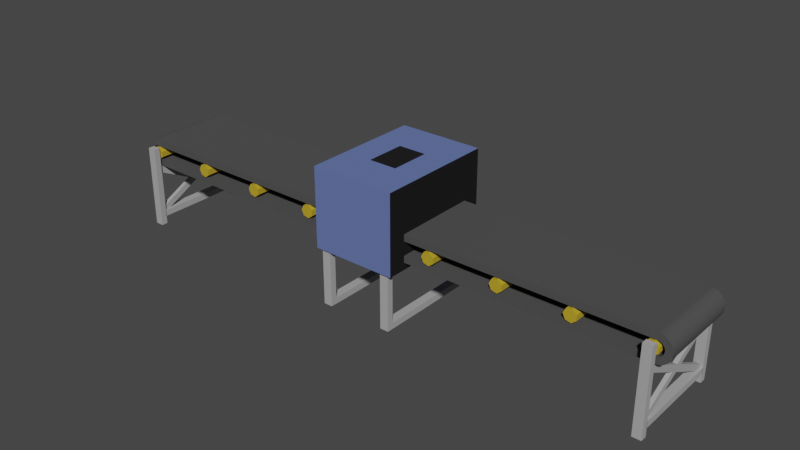 # Source: accuracy1.blend  (saved by Blender 3.0.42; exported with 4.5.12 LTS)
import bpy
from mathutils import Matrix  # noqa: F401  (used for matrix-valued properties, if any)

bpy.ops.wm.read_factory_settings(use_empty=True)
scene = bpy.context.scene
scene.name = 'Scene'

# ---- collections
col_accuracy1 = bpy.data.collections.new('accuracy1'); scene.collection.children.link(col_accuracy1)

# ---- materials (node trees are filled in below, after node groups)
mat_yellow = bpy.data.materials.new('yellow')
mat_yellow.alpha_threshold = 0.0
mat_yellow.use_transparent_shadow = False
mat_yellow.line_color = (0.0, 0.0, 0.0, 1.0)
mat_black = bpy.data.materials.new('black')
mat_black.use_transparent_shadow = False
mat_grey = bpy.data.materials.new('grey')
mat_grey.use_transparent_shadow = False
mat_blue = bpy.data.materials.new('blue')
mat_blue.use_transparent_shadow = False
mat_dark_black = bpy.data.materials.new('dark_black')
mat_dark_black.use_transparent_shadow = False
mat_white = bpy.data.materials.new('white')
mat_white.use_transparent_shadow = False

# ---- material node trees
mat_yellow.use_nodes = True; mat_yellow.node_tree.nodes.clear()
_N = mat_yellow.node_tree.nodes; _L = mat_yellow.node_tree.links
n0 = _N.new('ShaderNodeOutputMaterial'); n0.name = 'Material Output'; n0.location = (300, 300)
n1 = _N.new('ShaderNodeBsdfPrincipled'); n1.name = 'Principled BSDF'; n1.location = (10, 300)
n1.distribution = 'GGX'
n1.subsurface_method = 'RANDOM_WALK_SKIN'
n1.inputs[0].default_value = (0.4969, 0.343, 0.01406, 1.0)
n1.inputs[2].default_value = 0.9
n1.inputs[3].default_value = 1.45
n1.inputs[27].default_value = (0.0, 0.0, 0.0, 1.0)
n1.inputs[28].default_value = 1.0
_L.new(n1.outputs[0], n0.inputs[0])
n0.is_active_output = True
mat_black.use_nodes = True; mat_black.node_tree.nodes.clear()
_N = mat_black.node_tree.nodes; _L = mat_black.node_tree.links
n0 = _N.new('ShaderNodeBsdfPrincipled'); n0.name = 'Principled BSDF'; n0.location = (10, 300)
n0.distribution = 'GGX'
n0.subsurface_method = 'RANDOM_WALK_SKIN'
n0.inputs[0].default_value = (0.06681, 0.06681, 0.06681, 1.0)
n0.inputs[2].default_value = 0.9
n0.inputs[3].default_value = 1.45
n0.inputs[27].default_value = (0.0, 0.0, 0.0, 1.0)
n0.inputs[28].default_value = 1.0
n1 = _N.new('ShaderNodeOutputMaterial'); n1.name = 'Material Output'; n1.location = (300, 300)
_L.new(n0.outputs[0], n1.inputs[0])
n1.is_active_output = True
mat_grey.use_nodes = True; mat_grey.node_tree.nodes.clear()
_N = mat_grey.node_tree.nodes; _L = mat_grey.node_tree.links
n0 = _N.new('ShaderNodeBsdfPrincipled'); n0.name = 'Principled BSDF'; n0.location = (10, 300)
n0.distribution = 'GGX'
n0.subsurface_method = 'RANDOM_WALK_SKIN'
n0.inputs[0].default_value = (0.3931, 0.3931, 0.3931, 1.0)
n0.inputs[2].default_value = 0.9
n0.inputs[3].default_value = 1.45
n0.inputs[27].default_value = (0.0, 0.0, 0.0, 1.0)
n0.inputs[28].default_value = 1.0
n1 = _N.new('ShaderNodeOutputMaterial'); n1.name = 'Material Output'; n1.location = (300, 300)
_L.new(n0.outputs[0], n1.inputs[0])
n1.is_active_output = True
mat_blue.use_nodes = True; mat_blue.node_tree.nodes.clear()
_N = mat_blue.node_tree.nodes; _L = mat_blue.node_tree.links
n0 = _N.new('ShaderNodeBsdfPrincipled'); n0.name = 'Principled BSDF'; n0.location = (10, 300)
n0.distribution = 'GGX'
n0.subsurface_method = 'RANDOM_WALK_SKIN'
n0.inputs[0].default_value = (0.1135, 0.1619, 0.402, 1.0)
n0.inputs[2].default_value = 0.9
n0.inputs[3].default_value = 1.45
n0.inputs[27].default_value = (0.0, 0.0, 0.0, 1.0)
n0.inputs[28].default_value = 1.0
n1 = _N.new('ShaderNodeOutputMaterial'); n1.name = 'Material Output'; n1.location = (300, 300)
_L.new(n0.outputs[0], n1.inputs[0])
n1.is_active_output = True
mat_dark_black.use_nodes = True; mat_dark_black.node_tree.nodes.clear()
_N = mat_dark_black.node_tree.nodes; _L = mat_dark_black.node_tree.links
n0 = _N.new('ShaderNodeBsdfPrincipled'); n0.name = 'Principled BSDF'; n0.location = (10, 300)
n0.distribution = 'GGX'
n0.subsurface_method = 'RANDOM_WALK_SKIN'
n0.inputs[0].default_value = (0.0, 0.0, 0.0, 1.0)
n0.inputs[2].default_value = 0.9
n0.inputs[3].default_value = 1.45
n0.inputs[27].default_value = (0.0, 0.0, 0.0, 1.0)
n0.inputs[28].default_value = 1.0
n1 = _N.new('ShaderNodeOutputMaterial'); n1.name = 'Material Output'; n1.location = (300, 300)
_L.new(n0.outputs[0], n1.inputs[0])
n1.is_active_output = True
mat_white.use_nodes = True; mat_white.node_tree.nodes.clear()
_N = mat_white.node_tree.nodes; _L = mat_white.node_tree.links
n0 = _N.new('ShaderNodeBsdfPrincipled'); n0.name = 'Principled BSDF'; n0.location = (10, 300)
n0.distribution = 'GGX'
n0.subsurface_method = 'RANDOM_WALK_SKIN'
n0.inputs[0].default_value = (0.5705, 0.5705, 0.5705, 1.0)
n0.inputs[2].default_value = 0.9
n0.inputs[3].default_value = 1.45
n0.inputs[27].default_value = (0.0, 0.0, 0.0, 1.0)
n0.inputs[28].default_value = 1.0
n1 = _N.new('ShaderNodeOutputMaterial'); n1.name = 'Material Output'; n1.location = (300, 300)
_L.new(n0.outputs[0], n1.inputs[0])
n1.is_active_output = True

# ---- world
world_world = bpy.data.worlds.new('World'); scene.world = world_world
world_world.use_nodes = True; world_world.node_tree.nodes.clear()
_N = world_world.node_tree.nodes; _L = world_world.node_tree.links
n0 = _N.new('ShaderNodeOutputWorld'); n0.name = 'World Output'; n0.location = (300, 300)
n1 = _N.new('ShaderNodeBackground'); n1.name = 'Background'; n1.location = (10, 300)
n1.inputs[0].default_value = (0.05088, 0.05088, 0.05088, 1.0)
_L.new(n1.outputs[0], n0.inputs[0])
n0.is_active_output = True
world_world.color = (0.05088, 0.05088, 0.05088)
world_world.use_sun_shadow = False
world_world.sun_shadow_jitter_overblur = 0.0

# ---- meshes
me_cylindre_011 = bpy.data.meshes.new('Cylindre.011')
me_cylindre_011.from_pydata([(0.0, 0.09, -0.6), (0.0, 0.09, 0.6), (0.07036, 0.05611, -0.6), (0.07036, 0.05611, 0.6), (0.08774, -0.02003, -0.6), (0.08774, -0.02003, 0.6), (0.03905, -0.08109, -0.6), (0.03905, -0.08109, 0.6), (-0.03905, -0.08109, -0.6), (-0.03905, -0.08109, 0.6), (-0.08774, -0.02003, -0.6), (-0.08774, -0.02003, 0.6), (-0.07036, 0.05611, -0.6), (-0.07036, 0.05611, 0.6)], [], [(0, 1, 3, 2), (2, 3, 5, 4), (4, 5, 7, 6), (6, 7, 9, 8), (8, 9, 11, 10), (3, 1, 13, 11, 9, 7, 5), (10, 11, 13, 12), (12, 13, 1, 0), (0, 2, 4, 6, 8, 10, 12)])
_uv = me_cylindre_011.uv_layers.new(name='CarteUV')
_uv.uv.foreach_set('vector', [1.0, 0.5, 1.0, 1.0, 0.8571, 1.0, 0.8571, 0.5, 0.8571, 0.5, 0.8571, 1.0, 0.7143, 1.0, 0.7143, 0.5, 0.7143, 0.5, 0.7143, 1.0, 0.5714, 1.0, 0.5714, 0.5, 0.5714, 0.5, 0.5714, 1.0, 0.4286, 1.0, 0.4286, 0.5, 0.4286, 0.5, 0.4286, 1.0, 0.2857, 1.0, 0.2857, 0.5, 0.4376, 0.3996, 0.25, 0.49, 0.06236, 0.3996, 0.01602, 0.1966, 0.1459, 0.03377, 0.3541, 0.03377, 0.484, 0.1966, 0.2857, 0.5, 0.2857, 1.0, 0.1429, 1.0, 0.1429, 0.5, 0.1429, 0.5, 0.1429, 1.0, 2.98e-08, 1.0, 2.98e-08, 0.5, 0.75, 0.49, 0.9376, 0.3996, 0.984, 0.1966, 0.8541, 0.03377, 0.6459, 0.03377, 0.516, 0.1966, 0.5624, 0.3996])
me_cylindre_011.materials.append(mat_yellow)
me_cylindre_011.use_remesh_fix_poles = True
me_cylindre_011.use_remesh_preserve_attributes = False
me_cylindre_011.update()
me_cylindre_015 = bpy.data.meshes.new('Cylindre.015')
me_cylindre_015.from_pydata([(-0.9809, 0.1964, -0.6), (-0.9809, 0.1964, 0.6), (-0.9605, 0.1932, -0.6), (-0.9605, 0.1932, 0.6), (-0.9405, 0.1878, -0.6), (-0.9405, 0.1878, 0.6), (-0.9212, 0.1804, -0.6), (-0.9212, 0.1804, 0.6), (-0.9028, 0.171, -0.6), (-0.9028, 0.171, 0.6), (-0.8855, 0.1598, -0.6), (-0.8855, 0.1598, 0.6), (-0.8694, 0.1468, -0.6), (-0.8694, 0.1468, 0.6), (-0.8548, 0.1322, -0.6), (-0.8548, 0.1322, 0.6), (-0.8418, 0.1161, -0.6), (-0.8418, 0.1161, 0.6), (-0.8305, 0.09875, -0.6), (-0.8305, 0.09875, 0.6), (-0.8211, 0.08033, -0.6), (-0.8211, 0.08033, 0.6), (-0.8137, 0.06103, -0.6), (-0.8137, 0.06103, 0.6), (-0.8084, 0.04106, -0.6), (-0.8084, 0.04106, 0.6), (-0.8051, 0.02064, -0.6), (-0.8051, 0.02064, 0.6), (-0.8041, -8.633e-09, -0.6), (-0.8041, -8.633e-09, 0.6), (-0.8051, -0.02064, -0.6), (-0.8051, -0.02064, 0.6), (-0.8084, -0.04106, -0.6), (-0.8084, -0.04106, 0.6), (-0.8137, -0.06103, -0.6), (-0.8137, -0.06103, 0.6), (-0.8211, -0.08033, -0.6), (-0.8211, -0.08033, 0.6), (-0.8305, -0.09875, -0.6), (-0.8305, -0.09875, 0.6), (-0.8418, -0.1161, -0.6), (-0.8418, -0.1161, 0.6), (-0.8548, -0.1322, -0.6), (-0.8548, -0.1322, 0.6), (-0.8694, -0.1468, -0.6), (-0.8694, -0.1468, 0.6), (-0.8855, -0.1598, -0.6), (-0.8855, -0.1598, 0.6), (-0.9028, -0.171, -0.6), (-0.9028, -0.171, 0.6), (-0.9212, -0.1804, -0.6), (-0.9212, -0.1804, 0.6), (-0.9405, -0.1878, -0.6), (-0.9405, -0.1878, 0.6), (-0.9605, -0.1932, -0.6), (-0.9605, -0.1932, 0.6), (-0.9809, -0.1964, -0.6), (-0.9809, -0.1964, 0.6), (-0.904, 0.02074, -0.6), (-0.904, 0.02074, 0.6), (-0.9911, -0.09919, -0.6), (-0.9911, -0.09919, 0.6), (-0.9024, 0.01043, -0.6), (-0.9024, 0.01043, 0.6), (-0.9018, -4.36e-09, -0.6), (-0.9018, -4.36e-09, 0.6), (-0.9024, -0.01043, -0.6), (-0.9024, -0.01043, 0.6), (-0.9911, 0.09919, 0.6), (-0.9707, 0.09486, 0.6), (-0.9517, 0.08638, 0.6), (-0.961, 0.09112, 0.6), (-0.904, -0.02074, -0.6), (-0.904, -0.02074, 0.6), (-0.9808, 0.09756, 0.6), (-0.9067, -0.03082, -0.6), (-0.9067, -0.03082, 0.6), (-0.9104, -0.04057, -0.6), (-0.9104, -0.04057, 0.6), (-0.9152, -0.04987, -0.6), (-0.9152, -0.04987, 0.6), (-0.9209, -0.05863, -0.6), (-0.9209, -0.05863, 0.6), (-0.9274, -0.06674, -0.6), (-0.9274, -0.06674, 0.6), (-0.9707, -0.09486, 0.6), (-0.9808, -0.09756, 0.6), (-0.9429, -0.08069, 0.6), (-0.9517, -0.08638, 0.6), (-0.961, -0.09112, 0.6), (-0.9274, 0.06674, 0.6), (-0.9348, 0.07412, 0.6), (-0.9152, 0.04987, 0.6), (-0.9209, 0.05863, 0.6), (-0.9067, 0.03082, 0.6), (-0.9348, -0.07412, -0.6), (-0.9348, -0.07412, 0.6), (-0.9104, 0.04057, 0.6), (-0.9429, -0.08069, -0.6), (-0.9429, 0.08069, 0.6), (-0.9517, -0.08638, -0.6), (-0.961, -0.09112, -0.6), (-0.9707, -0.09486, -0.6), (-0.9911, 0.09919, -0.6), (-0.961, 0.09112, -0.6), (-0.9707, 0.09486, -0.6), (-0.9429, 0.08069, -0.6), (-0.9348, 0.07412, -0.6), (-0.9517, 0.08638, -0.6), (-0.9808, 0.09756, -0.6), (-0.9209, 0.05863, -0.6), (-0.9104, 0.04057, -0.6), (-0.9152, 0.04987, -0.6), (-0.9808, -0.09756, -0.6), (-0.9067, 0.03082, -0.6), (-0.9274, 0.06674, -0.6), (-0.9926, 0.197, -0.6), (-0.9927, 0.09928, -0.6), (-0.9926, 0.197, 0.6), (-0.9931, -0.1971, -0.6), (-0.993, -0.09929, -0.6), (-0.9931, -0.1971, 0.6), (-0.993, -0.09929, 0.6), (-0.9927, 0.09928, 0.6), (-0.9924, 0.1016, 0.6013), (-0.9924, 0.1975, 0.6013), (-0.9924, 0.1016, -0.6013), (-0.9924, 0.1975, -0.6013), (-9.076, 0.1016, -0.6013), (-9.076, 0.1975, -0.6013), (-9.076, 0.1016, 0.6013), (-9.076, 0.1975, 0.6013), (-4.42, 0.1975, -0.6013), (-5.642, 0.1975, -0.6013), (-5.642, 0.1016, -0.6013), (-4.42, 0.1016, -0.6013), (-5.642, 0.1016, 0.6013), (-4.42, 0.1016, 0.6013), (-5.642, 0.1975, 0.6013), (-4.42, 0.1975, 0.6013), (-0.9924, -0.1961, 0.6013), (-0.9924, -0.1003, 0.6013), (-0.9924, -0.1961, -0.6013), (-0.9924, -0.1003, -0.6013), (-9.076, -0.1961, -0.6013), (-9.076, -0.1003, -0.6013), (-9.076, -0.1961, 0.6013), (-9.076, -0.1003, 0.6013), (-4.42, -0.1003, -0.6013), (-5.642, -0.1003, -0.6013), (-5.642, -0.1961, -0.6013), (-4.42, -0.1961, -0.6013), (-4.42, -0.1961, 0.6013), (-5.642, -0.1961, 0.6013), (-5.642, -0.1003, 0.6013), (-4.42, -0.1003, 0.6013), (-2.017, 0.09211, -0.6239), (-2.017, 0.09211, 0.6239), (-1.954, 0.0395, -0.6239), (-1.954, 0.0395, 0.6239), (-1.955, -0.04286, -0.6239), (-1.955, -0.04286, 0.6239), (-2.021, -0.09295, -0.6239), (-2.021, -0.09295, 0.6239), (-2.101, -0.07304, -0.6239), (-2.101, -0.07304, 0.6239), (-2.135, 0.001867, -0.6239), (-2.135, 0.001867, 0.6239), (-2.098, 0.07537, -0.6239), (-2.098, 0.07537, 0.6239), (-3.017, 0.09211, -0.6239), (-3.017, 0.09211, 0.6239), (-2.954, 0.0395, -0.6239), (-2.954, 0.0395, 0.6239), (-2.955, -0.04286, -0.6239), (-2.955, -0.04286, 0.6239), (-3.021, -0.09295, -0.6239), (-3.021, -0.09295, 0.6239), (-3.101, -0.07304, -0.6239), (-3.101, -0.07304, 0.6239), (-3.135, 0.001867, -0.6239), (-3.135, 0.001867, 0.6239), (-3.098, 0.07537, -0.6239), (-3.098, 0.07537, 0.6239), (-4.017, 0.09211, -0.6239), (-4.017, 0.09211, 0.6239), (-3.954, 0.0395, -0.6239), (-3.954, 0.0395, 0.6239), (-3.955, -0.04286, -0.6239), (-3.955, -0.04286, 0.6239), (-4.021, -0.09295, -0.6239), (-4.021, -0.09295, 0.6239), (-4.101, -0.07304, -0.6239), (-4.101, -0.07304, 0.6239), (-4.135, 0.001867, -0.6239), (-4.135, 0.001867, 0.6239), (-4.098, 0.07537, -0.6239), (-4.098, 0.07537, 0.6239), (-6.017, 0.09211, -0.6239), (-6.017, 0.09211, 0.6239), (-5.954, 0.0395, -0.6239), (-5.954, 0.0395, 0.6239), (-5.955, -0.04286, -0.6239), (-5.955, -0.04286, 0.6239), (-6.021, -0.09295, -0.6239), (-6.021, -0.09295, 0.6239), (-6.101, -0.07304, -0.6239), (-6.101, -0.07304, 0.6239), (-6.135, 0.001867, -0.6239), (-6.135, 0.001867, 0.6239), (-6.098, 0.07537, -0.6239), (-6.098, 0.07537, 0.6239), (-8.017, 0.09211, -0.6239), (-8.017, 0.09211, 0.6239), (-7.954, 0.0395, -0.6239), (-7.954, 0.0395, 0.6239), (-7.955, -0.04286, -0.6239), (-7.955, -0.04286, 0.6239), (-8.021, -0.09295, -0.6239), (-8.021, -0.09295, 0.6239), (-8.101, -0.07304, -0.6239), (-8.101, -0.07304, 0.6239), (-8.135, 0.001867, -0.6239), (-8.135, 0.001867, 0.6239), (-8.098, 0.07537, -0.6239), (-8.098, 0.07537, 0.6239), (-9.014, 0.09211, -0.6239), (-9.014, 0.09211, 0.6239), (-8.95, 0.0395, -0.6239), (-8.95, 0.0395, 0.6239), (-8.952, -0.04286, -0.6239), (-8.952, -0.04286, 0.6239), (-9.017, -0.09295, -0.6239), (-9.017, -0.09295, 0.6239), (-9.097, -0.07304, -0.6239), (-9.097, -0.07304, 0.6239), (-9.131, 0.001867, -0.6239), (-9.131, 0.001867, 0.6239), (-9.094, 0.07537, -0.6239), (-9.094, 0.07537, 0.6239), (-9.087, -0.1964, -0.6), (-9.087, -0.1964, 0.6), (-9.107, -0.1932, -0.6), (-9.107, -0.1932, 0.6), (-9.127, -0.1878, -0.6), (-9.127, -0.1878, 0.6), (-9.147, -0.1804, -0.6), (-9.147, -0.1804, 0.6), (-9.165, -0.171, -0.6), (-9.165, -0.171, 0.6), (-9.182, -0.1598, -0.6), (-9.182, -0.1598, 0.6), (-9.198, -0.1468, -0.6), (-9.198, -0.1468, 0.6), (-9.213, -0.1322, -0.6), (-9.213, -0.1322, 0.6), (-9.226, -0.1161, -0.6), (-9.226, -0.1161, 0.6), (-9.237, -0.09875, -0.6), (-9.237, -0.09875, 0.6), (-9.247, -0.08033, -0.6), (-9.247, -0.08033, 0.6), (-9.254, -0.06103, -0.6), (-9.254, -0.06103, 0.6), (-9.26, -0.04106, -0.6), (-9.26, -0.04106, 0.6), (-9.263, -0.02064, -0.6), (-9.263, -0.02064, 0.6), (-9.264, 1.978e-08, -0.6), (-9.264, 1.262e-07, 0.6), (-9.263, 0.02064, -0.6), (-9.263, 0.02064, 0.6), (-9.26, 0.04106, -0.6), (-9.26, 0.04106, 0.6), (-9.254, 0.06103, -0.6), (-9.254, 0.06103, 0.6), (-9.247, 0.08033, -0.6), (-9.247, 0.08033, 0.6), (-9.237, 0.09875, -0.6), (-9.237, 0.09875, 0.6), (-9.226, 0.1161, -0.6), (-9.226, 0.1161, 0.6), (-9.213, 0.1322, -0.6), (-9.213, 0.1322, 0.6), (-9.198, 0.1468, -0.6), (-9.198, 0.1468, 0.6), (-9.182, 0.1598, -0.6), (-9.182, 0.1598, 0.6), (-9.165, 0.171, -0.6), (-9.165, 0.171, 0.6), (-9.147, 0.1804, -0.6), (-9.147, 0.1804, 0.6), (-9.127, 0.1878, -0.6), (-9.127, 0.1878, 0.6), (-9.107, 0.1932, -0.6), (-9.107, 0.1932, 0.6), (-9.087, 0.1964, -0.6), (-9.087, 0.1964, 0.6), (-9.164, -0.02074, -0.6), (-9.164, -0.02074, 0.6), (-9.077, 0.09919, -0.6), (-9.077, 0.09919, 0.6), (-9.166, -0.01043, -0.6), (-9.166, -0.01043, 0.6), (-9.166, -1.635e-08, -0.6), (-9.166, 9.006e-08, 0.6), (-9.166, 0.01043, -0.6), (-9.166, 0.01043, 0.6), (-9.077, -0.09919, 0.6), (-9.097, -0.09486, 0.6), (-9.116, -0.08638, 0.6), (-9.107, -0.09112, 0.6), (-9.164, 0.02074, -0.6), (-9.164, 0.02074, 0.6), (-9.087, -0.09756, 0.6), (-9.161, 0.03082, -0.6), (-9.161, 0.03082, 0.6), (-9.157, 0.04057, -0.6), (-9.157, 0.04057, 0.6), (-9.153, 0.04987, -0.6), (-9.153, 0.04987, 0.6), (-9.147, 0.05863, -0.6), (-9.147, 0.05863, 0.6), (-9.14, 0.06674, -0.6), (-9.14, 0.06674, 0.6), (-9.097, 0.09486, 0.6), (-9.087, 0.09756, 0.6), (-9.125, 0.08069, 0.6), (-9.116, 0.08638, 0.6), (-9.107, 0.09112, 0.6), (-9.14, -0.06674, 0.6), (-9.133, -0.07412, 0.6), (-9.153, -0.04987, 0.6), (-9.147, -0.05863, 0.6), (-9.161, -0.03082, 0.6), (-9.133, 0.07412, -0.6), (-9.133, 0.07412, 0.6), (-9.157, -0.04057, 0.6), (-9.125, 0.08069, -0.6), (-9.125, -0.08069, 0.6), (-9.116, 0.08638, -0.6), (-9.107, 0.09112, -0.6), (-9.097, 0.09486, -0.6), (-9.077, -0.09919, -0.6), (-9.107, -0.09112, -0.6), (-9.097, -0.09486, -0.6), (-9.125, -0.08069, -0.6), (-9.133, -0.07412, -0.6), (-9.116, -0.08638, -0.6), (-9.087, -0.09756, -0.6), (-9.147, -0.05863, -0.6), (-9.157, -0.04057, -0.6), (-9.153, -0.04987, -0.6), (-9.087, 0.09756, -0.6), (-9.161, -0.03082, -0.6), (-9.14, -0.06674, -0.6), (-9.075, -0.197, -0.6), (-9.075, -0.09928, -0.6), (-9.075, -0.197, 0.6), (-9.075, 0.1971, -0.6), (-9.075, 0.09929, -0.6), (-9.075, 0.1971, 0.6), (-9.075, 0.09929, 0.6), (-9.075, -0.09928, 0.6), (-1.202, 0.1975, -0.6013), (-1.202, 0.1016, -0.6013), (-1.202, 0.1975, 0.6013), (-1.202, 0.1016, 0.6013), (-1.201, -0.1003, -0.6013), (-1.201, -0.1961, -0.6013), (-1.201, -0.1003, 0.6013), (-1.201, -0.1961, 0.6013), (-1.202, 0.1975, -0.6013), (-1.202, 0.1016, -0.6013), (-1.202, 0.1975, 0.6013), (-1.202, 0.1016, 0.6013), (-1.202, -0.1003, -0.6013), (-1.202, -0.1961, -0.6013), (-1.202, -0.1003, 0.6013), (-1.202, -0.1961, 0.6013), (-1.019, 0.09211, -0.6239), (-1.019, 0.09211, 0.6239), (-0.9554, 0.0395, -0.6239), (-0.9554, 0.0395, 0.6239), (-0.957, -0.04286, -0.6239), (-0.957, -0.04286, 0.6239), (-1.022, -0.09295, -0.6239), (-1.022, -0.09295, 0.6239), (-1.102, -0.07304, -0.6239), (-1.102, -0.07304, 0.6239), (-1.137, 0.001867, -0.6239), (-1.137, 0.001867, 0.6239), (-1.099, 0.07537, -0.6239), (-1.099, 0.07537, 0.6239), (-8.2, 0.1975, -0.6013), (-8.2, 0.1016, -0.6013), (-8.2, 0.1975, 0.6013), (-8.2, 0.1016, 0.6013), (-8.2, -0.1003, -0.6013), (-8.2, -0.1961, -0.6013), (-8.2, -0.1961, 0.6013), (-8.2, -0.1003, 0.6013), (-8.2, 0.1975, -0.6013), (-8.2, 0.1016, -0.6013), (-8.2, 0.1975, 0.6013), (-8.2, 0.1016, 0.6013), (-8.199, -0.1003, -0.6013), (-8.199, -0.1961, -0.6013), (-8.199, -0.1961, 0.6013), (-8.199, -0.1003, 0.6013)], [], [(116, 118, 1, 0), (0, 1, 3, 2), (2, 3, 5, 4), (4, 5, 7, 6), (6, 7, 9, 8), (8, 9, 11, 10), (10, 11, 13, 12), (12, 13, 15, 14), (14, 15, 17, 16), (16, 17, 19, 18), (18, 19, 21, 20), (20, 21, 23, 22), (22, 23, 25, 24), (24, 25, 27, 26), (26, 27, 29, 28), (28, 29, 31, 30), (30, 31, 33, 32), (32, 33, 35, 34), (34, 35, 37, 36), (36, 37, 39, 38), (38, 39, 41, 40), (40, 41, 43, 42), (42, 43, 45, 44), (44, 45, 47, 46), (46, 47, 49, 48), (48, 49, 51, 50), (50, 51, 53, 52), (52, 53, 55, 54), (54, 55, 57, 56), (117, 123, 118, 116), (117, 116, 0, 2, 4, 6, 8, 10, 12, 14, 16, 18, 20, 22, 24, 26, 28, 30, 32, 34, 36, 38, 40, 42, 44, 95, 83, 81, 79, 77, 75, 72, 66, 64, 62, 58, 114, 111, 112, 110, 115, 107, 106, 108, 104, 105, 109, 103), (109, 74, 68, 103), (105, 69, 74, 109), (104, 71, 69, 105), (108, 70, 71, 104), (106, 99, 70, 108), (107, 91, 99, 106), (115, 90, 91, 107), (93, 90, 115, 110), (92, 93, 110, 112), (97, 92, 112, 111), (94, 97, 111, 114), (58, 59, 94, 114), (63, 59, 58, 62), (65, 63, 62, 64), (67, 65, 64, 66), (73, 67, 66, 72), (76, 73, 72, 75), (78, 76, 75, 77), (80, 78, 77, 79), (82, 80, 79, 81), (84, 82, 81, 83), (96, 84, 83, 95), (87, 96, 95, 98), (88, 87, 98, 100), (89, 88, 100, 101), (85, 89, 101, 102), (86, 85, 102, 113), (113, 60, 61, 86), (122, 61, 60, 120), (56, 57, 121, 119), (95, 44, 46, 48, 50, 52, 54, 56, 119, 120, 60, 113, 102, 101, 100, 98), (118, 123, 68, 74, 69, 71, 70, 99, 91, 90, 93, 92, 97, 94, 59, 63, 65, 67, 73, 76, 78, 80, 82, 84, 96, 87, 88, 89, 85, 86, 61, 122, 121, 57, 55, 53, 51, 49, 47, 45, 43, 41, 39, 37, 35, 33, 31, 29, 27, 25, 23, 21, 19, 17, 15, 13, 11, 9, 7, 5, 3, 1), (103, 68, 123, 117), (119, 121, 122, 120), (364, 365, 135, 132), (395, 394, 133, 134), (126, 127, 125, 124), (373, 126, 124, 375), (405, 130, 128, 403), (396, 397, 136, 138), (367, 366, 139, 137), (394, 396, 138, 133), (374, 125, 127, 372), (130, 131, 129, 128), (138, 136, 134, 133), (135, 137, 139, 132), (368, 369, 151, 148), (399, 398, 149, 150), (142, 143, 141, 140), (377, 142, 140, 379), (400, 399, 150, 153), (409, 147, 146, 408), (371, 370, 155, 152), (406, 145, 147, 409), (378, 141, 143, 376), (146, 147, 145, 144), (154, 153, 150, 149), (148, 151, 152, 155), (156, 157, 159, 158), (158, 159, 161, 160), (160, 161, 163, 162), (162, 163, 165, 164), (164, 165, 167, 166), (159, 157, 169, 167, 165, 163, 161), (166, 167, 169, 168), (168, 169, 157, 156), (156, 158, 160, 162, 164, 166, 168), (170, 171, 173, 172), (172, 173, 175, 174), (174, 175, 177, 176), (176, 177, 179, 178), (178, 179, 181, 180), (173, 171, 183, 181, 179, 177, 175), (180, 181, 183, 182), (182, 183, 171, 170), (170, 172, 174, 176, 178, 180, 182), (184, 185, 187, 186), (186, 187, 189, 188), (188, 189, 191, 190), (190, 191, 193, 192), (192, 193, 195, 194), (187, 185, 197, 195, 193, 191, 189), (194, 195, 197, 196), (196, 197, 185, 184), (184, 186, 188, 190, 192, 194, 196), (198, 199, 201, 200), (200, 201, 203, 202), (202, 203, 205, 204), (204, 205, 207, 206), (206, 207, 209, 208), (201, 199, 211, 209, 207, 205, 203), (208, 209, 211, 210), (210, 211, 199, 198), (198, 200, 202, 204, 206, 208, 210), (212, 213, 215, 214), (214, 215, 217, 216), (216, 217, 219, 218), (218, 219, 221, 220), (220, 221, 223, 222), (215, 213, 225, 223, 221, 219, 217), (222, 223, 225, 224), (224, 225, 213, 212), (212, 214, 216, 218, 220, 222, 224), (226, 227, 229, 228), (228, 229, 231, 230), (230, 231, 233, 232), (232, 233, 235, 234), (234, 235, 237, 236), (229, 227, 239, 237, 235, 233, 231), (236, 237, 239, 238), (238, 239, 227, 226), (226, 228, 230, 232, 234, 236, 238), (356, 358, 241, 240), (240, 241, 243, 242), (242, 243, 245, 244), (244, 245, 247, 246), (246, 247, 249, 248), (248, 249, 251, 250), (250, 251, 253, 252), (252, 253, 255, 254), (254, 255, 257, 256), (256, 257, 259, 258), (258, 259, 261, 260), (260, 261, 263, 262), (262, 263, 265, 264), (264, 265, 267, 266), (266, 267, 269, 268), (268, 269, 271, 270), (270, 271, 273, 272), (272, 273, 275, 274), (274, 275, 277, 276), (276, 277, 279, 278), (278, 279, 281, 280), (280, 281, 283, 282), (282, 283, 285, 284), (284, 285, 287, 286), (286, 287, 289, 288), (288, 289, 291, 290), (290, 291, 293, 292), (292, 293, 295, 294), (294, 295, 297, 296), (357, 363, 358, 356), (357, 356, 240, 242, 244, 246, 248, 250, 252, 254, 256, 258, 260, 262, 264, 266, 268, 270, 272, 274, 276, 278, 280, 282, 284, 335, 323, 321, 319, 317, 315, 312, 306, 304, 302, 298, 354, 351, 352, 350, 355, 347, 346, 348, 344, 345, 349, 343), (349, 314, 308, 343), (345, 309, 314, 349), (344, 311, 309, 345), (348, 310, 311, 344), (346, 339, 310, 348), (347, 331, 339, 346), (355, 330, 331, 347), (333, 330, 355, 350), (332, 333, 350, 352), (337, 332, 352, 351), (334, 337, 351, 354), (298, 299, 334, 354), (303, 299, 298, 302), (305, 303, 302, 304), (307, 305, 304, 306), (313, 307, 306, 312), (316, 313, 312, 315), (318, 316, 315, 317), (320, 318, 317, 319), (322, 320, 319, 321), (324, 322, 321, 323), (336, 324, 323, 335), (327, 336, 335, 338), (328, 327, 338, 340), (329, 328, 340, 341), (325, 329, 341, 342), (326, 325, 342, 353), (353, 300, 301, 326), (362, 301, 300, 360), (296, 297, 361, 359), (335, 284, 286, 288, 290, 292, 294, 296, 359, 360, 300, 353, 342, 341, 340, 338), (358, 363, 308, 314, 309, 311, 310, 339, 331, 330, 333, 332, 337, 334, 299, 303, 305, 307, 313, 316, 318, 320, 322, 324, 336, 327, 328, 329, 325, 326, 301, 362, 361, 297, 295, 293, 291, 289, 287, 285, 283, 281, 279, 277, 275, 273, 271, 269, 267, 265, 263, 261, 259, 257, 255, 253, 251, 249, 247, 245, 243, 241), (343, 308, 363, 357), (359, 361, 362, 360), (151, 369, 371, 152), (155, 370, 368, 148), (135, 365, 367, 137), (139, 366, 364, 132), (364, 366, 367, 365), (368, 370, 371, 369), (140, 141, 378, 379), (143, 142, 377, 376), (124, 125, 374, 375), (127, 126, 373, 372), (372, 374, 375, 373), (376, 378, 379, 377), (380, 381, 383, 382), (382, 383, 385, 384), (384, 385, 387, 386), (386, 387, 389, 388), (388, 389, 391, 390), (383, 381, 393, 391, 389, 387, 385), (390, 391, 393, 392), (392, 393, 381, 380), (380, 382, 384, 386, 388, 390, 392), (154, 401, 400, 153), (149, 398, 401, 154), (136, 397, 395, 134), (394, 395, 397, 396), (398, 399, 400, 401), (146, 144, 407, 408), (144, 145, 406, 407), (131, 130, 405, 404), (128, 129, 402, 403), (129, 131, 404, 402), (402, 403, 405, 404), (406, 407, 408, 409)])
me_cylindre_015.polygons.foreach_set('material_index', [0, 0, 0, 0, 0, 0, 0, 0, 0, 0, 0, 0, 0, 0, 0, 0, 0, 0, 0, 0, 0, 0, 0, 0, 0, 0, 0, 0, 0, 0, 0, 0, 0, 0, 0, 0, 0, 0, 0, 0, 0, 0, 0, 0, 0, 0, 0, 0, 0, 0, 0, 0, 0, 0, 0, 0, 0, 0, 0, 0, 0, 0, 0, 0, 0, 0, 0, 0, 0, 0, 0, 0, 0, 0, 0, 0, 0, 0, 0, 0, 0, 0, 0, 0, 0, 0, 0, 0, 0, 1, 1, 1, 1, 1, 1, 1, 1, 1, 1, 1, 1, 1, 1, 1, 1, 1, 1, 1, 1, 1, 1, 1, 1, 1, 1, 1, 1, 1, 1, 1, 1, 1, 1, 1, 1, 1, 1, 1, 1, 1, 1, 1, 1, 1, 1, 1, 1, 1, 1, 1, 1, 1, 1, 0, 0, 0, 0, 0, 0, 0, 0, 0, 0, 0, 0, 0, 0, 0, 0, 0, 0, 0, 0, 0, 0, 0, 0, 0, 0, 0, 0, 0, 0, 0, 0, 0, 0, 0, 0, 0, 0, 0, 0, 0, 0, 0, 0, 0, 0, 0, 0, 0, 0, 0, 0, 0, 0, 0, 0, 0, 0, 0, 0, 0, 0, 0, 0, 0, 0, 0, 0, 0, 0, 0, 0, 0, 0, 0, 0, 0, 1, 1, 1, 1, 1, 1, 1, 1, 1, 0, 0, 0, 0, 0, 0, 0, 0, 0, 0, 0, 0])
_uv = me_cylindre_015.uv_layers.new(name='CarteUV')
_uv.uv.foreach_set('vector', [0.9928, 0.5, 0.9928, 1.0, 0.9833, 1.0, 0.9833, 0.5, 0.9833, 0.5, 0.9833, 1.0, 0.9667, 1.0, 0.9667, 0.5, 0.9667, 0.5, 0.9667, 1.0, 0.95, 1.0, 0.95, 0.5, 0.95, 0.5, 0.95, 1.0, 0.9333, 1.0, 0.9333, 0.5, 0.9333, 0.5, 0.9333, 1.0, 0.9167, 1.0, 0.9167, 0.5, 0.9167, 0.5, 0.9167, 1.0, 0.9, 1.0, 0.9, 0.5, 0.9, 0.5, 0.9, 1.0, 0.8833, 1.0, 0.8833, 0.5, 0.8833, 0.5, 0.8833, 1.0, 0.8667, 1.0, 0.8667, 0.5, 0.8667, 0.5, 0.8667, 1.0, 0.85, 1.0, 0.85, 0.5, 0.85, 0.5, 0.85, 1.0, 0.8333, 1.0, 0.8333, 0.5, 0.8333, 0.5, 0.8333, 1.0, 0.8167, 1.0, 0.8167, 0.5, 0.8167, 0.5, 0.8167, 1.0, 0.8, 1.0, 0.8, 0.5, 0.8, 0.5, 0.8, 1.0, 0.7833, 1.0, 0.7833, 0.5, 0.7833, 0.5, 0.7833, 1.0, 0.7667, 1.0, 0.7667, 0.5, 0.7667, 0.5, 0.7667, 1.0, 0.75, 1.0, 0.75, 0.5, 0.75, 0.5, 0.75, 1.0, 0.7333, 1.0, 0.7333, 0.5, 0.7333, 0.5, 0.7333, 1.0, 0.7167, 1.0, 0.7167, 0.5, 0.7167, 0.5, 0.7167, 1.0, 0.7, 1.0, 0.7, 0.5, 0.7, 0.5, 0.7, 1.0, 0.6833, 1.0, 0.6833, 0.5, 0.6833, 0.5, 0.6833, 1.0, 0.6667, 1.0, 0.6667, 0.5, 0.6667, 0.5, 0.6667, 1.0, 0.65, 1.0, 0.65, 0.5, 0.65, 0.5, 0.65, 1.0, 0.6333, 1.0, 0.6333, 0.5, 0.6333, 0.5, 0.6333, 1.0, 0.6167, 1.0, 0.6167, 0.5, 0.6167, 0.5, 0.6167, 1.0, 0.6, 1.0, 0.6, 0.5, 0.6, 0.5, 0.6, 1.0, 0.5833, 1.0, 0.5833, 0.5, 0.5833, 0.5, 0.5833, 1.0, 0.5667, 1.0, 0.5667, 0.5, 0.5667, 0.5, 0.5667, 1.0, 0.55, 1.0, 0.55, 0.5, 0.55, 0.5, 0.55, 1.0, 0.5333, 1.0, 0.5333, 0.5, 0.5333, 0.5, 0.5333, 1.0, 0.5167, 1.0, 0.5167, 0.5, 0.9859, 0.5516, 0.9859, 0.9484, 0.2609, 0.4894, 0.9928, 0.5, 0.7607, 0.3706, 0.7609, 0.4894, 0.7751, 0.4887, 0.7999, 0.4848, 0.8242, 0.4783, 0.8476, 0.4693, 0.87, 0.4578, 0.8911, 0.4442, 0.9106, 0.4284, 0.9284, 0.4106, 0.9442, 0.3911, 0.9578, 0.37, 0.9693, 0.3476, 0.9783, 0.3242, 0.9848, 0.2999, 0.9887, 0.2751, 0.99, 0.25, 0.9887, 0.2249, 0.9848, 0.2001, 0.9783, 0.1758, 0.9693, 0.1524, 0.9578, 0.13, 0.9442, 0.1089, 0.9284, 0.08941, 0.9106, 0.07165, 0.8311, 0.1599, 0.8401, 0.1689, 0.8481, 0.1788, 0.855, 0.1894, 0.8607, 0.2007, 0.8653, 0.2125, 0.8686, 0.2248, 0.8705, 0.2373, 0.8712, 0.25, 0.8705, 0.2627, 0.8686, 0.2752, 0.8653, 0.2875, 0.8607, 0.2993, 0.855, 0.3106, 0.8481, 0.3212, 0.8401, 0.3311, 0.8311, 0.3401, 0.8212, 0.3481, 0.8106, 0.355, 0.7993, 0.3607, 0.7875, 0.3653, 0.7752, 0.3686, 0.7627, 0.3705, 0.9667, 0.5516, 0.9667, 0.9484, 0.9833, 0.9484, 0.9833, 0.5516, 0.95, 0.5516, 0.95, 0.9484, 0.9667, 0.9484, 0.9667, 0.5516, 0.9333, 0.5516, 0.9333, 0.9484, 0.95, 0.9484, 0.95, 0.5516, 0.9167, 0.5516, 0.9167, 0.9484, 0.9333, 0.9484, 0.9333, 0.5516, 0.9, 0.5516, 0.9, 0.9484, 0.9167, 0.9484, 0.9167, 0.5516, 0.8833, 0.5516, 0.8833, 0.9484, 0.9, 0.9484, 0.9, 0.5516, 0.8667, 0.5516, 0.8667, 0.9484, 0.8833, 0.9484, 0.8833, 0.5516, 0.85, 0.9484, 0.8667, 0.9484, 0.8667, 0.5516, 0.85, 0.5516, 0.8333, 0.9484, 0.85, 0.9484, 0.85, 0.5516, 0.8333, 0.5516, 0.8167, 0.9484, 0.8333, 0.9484, 0.8333, 0.5516, 0.8167, 0.5516, 0.8, 0.9484, 0.8167, 0.9484, 0.8167, 0.5516, 0.8, 0.5516, 0.7833, 0.5516, 0.7833, 0.9484, 0.8, 0.9484, 0.8, 0.5516, 0.7667, 0.9484, 0.7833, 0.9484, 0.7833, 0.5516, 0.7667, 0.5516, 0.75, 0.9484, 0.7667, 0.9484, 0.7667, 0.5516, 0.75, 0.5516, 0.7333, 0.9484, 0.75, 0.9484, 0.75, 0.5516, 0.7333, 0.5516, 0.7167, 0.9484, 0.7333, 0.9484, 0.7333, 0.5516, 0.7167, 0.5516, 0.7, 0.9484, 0.7167, 0.9484, 0.7167, 0.5516, 0.7, 0.5516, 0.6833, 0.9484, 0.7, 0.9484, 0.7, 0.5516, 0.6833, 0.5516, 0.6667, 0.9484, 0.6833, 0.9484, 0.6833, 0.5516, 0.6667, 0.5516, 0.65, 0.9484, 0.6667, 0.9484, 0.6667, 0.5516, 0.65, 0.5516, 0.6333, 0.9484, 0.65, 0.9484, 0.65, 0.5516, 0.6333, 0.5516, 0.6167, 0.9484, 0.6333, 0.9484, 0.6333, 0.5516, 0.6167, 0.5516, 0.6, 0.9484, 0.6167, 0.9484, 0.6167, 0.5516, 0.6, 0.5516, 0.5833, 0.9484, 0.6, 0.9484, 0.6, 0.5516, 0.5833, 0.5516, 0.5667, 0.9484, 0.5833, 0.9484, 0.5833, 0.5516, 0.5667, 0.5516, 0.55, 0.9484, 0.5667, 0.9484, 0.5667, 0.5516, 0.55, 0.5516, 0.5333, 0.9484, 0.55, 0.9484, 0.55, 0.5516, 0.5333, 0.5516, 0.5333, 0.5516, 0.5167, 0.5516, 0.5167, 0.9484, 0.5333, 0.9484, 0.5137, 0.9484, 0.5167, 0.9484, 0.5167, 0.5516, 0.5137, 0.5516, 0.5167, 0.5, 0.5167, 1.0, 0.5068, 1.0, 0.5068, 0.5, 0.8311, 0.1599, 0.9106, 0.07165, 0.8911, 0.05584, 0.87, 0.04215, 0.8476, 0.03075, 0.8242, 0.02175, 0.7999, 0.01524, 0.7751, 0.01131, 0.7603, 0.01054, 0.7604, 0.1293, 0.7627, 0.1295, 0.7752, 0.1314, 0.7875, 0.1347, 0.7993, 0.1393, 0.8106, 0.145, 0.8212, 0.1519, 0.2609, 0.4894, 0.2607, 0.3706, 0.2627, 0.3705, 0.2752, 0.3686, 0.2875, 0.3653, 0.2993, 0.3607, 0.3106, 0.355, 0.3212, 0.3481, 0.3311, 0.3401, 0.3401, 0.3311, 0.3481, 0.3212, 0.355, 0.3106, 0.3607, 0.2993, 0.3653, 0.2875, 0.3686, 0.2752, 0.3705, 0.2627, 0.3712, 0.25, 0.3705, 0.2373, 0.3686, 0.2248, 0.3653, 0.2125, 0.3607, 0.2007, 0.355, 0.1894, 0.3481, 0.1788, 0.3401, 0.1689, 0.3311, 0.1599, 0.3212, 0.1519, 0.3106, 0.145, 0.2993, 0.1393, 0.2875, 0.1347, 0.2752, 0.1314, 0.2627, 0.1295, 0.2604, 0.1293, 0.2603, 0.01054, 0.2751, 0.01131, 0.2999, 0.01524, 0.3242, 0.02175, 0.3476, 0.03075, 0.37, 0.04215, 0.3911, 0.05584, 0.4106, 0.07165, 0.4284, 0.08941, 0.4442, 0.1089, 0.4578, 0.13, 0.4693, 0.1524, 0.4783, 0.1758, 0.4848, 0.2001, 0.4887, 0.2249, 0.49, 0.25, 0.4887, 0.2751, 0.4848, 0.2999, 0.4783, 0.3242, 0.4693, 0.3476, 0.4578, 0.37, 0.4442, 0.3911, 0.4284, 0.4106, 0.4106, 0.4284, 0.3911, 0.4442, 0.37, 0.4578, 0.3476, 0.4693, 0.3242, 0.4783, 0.2999, 0.4848, 0.2751, 0.4887, 0.9833, 0.5516, 0.9833, 0.9484, 0.9859, 0.9484, 0.9859, 0.5516, 0.5068, 0.5, 0.5068, 1.0, 0.2604, 0.1293, 0.5137, 0.5516, 0.625, 0.4709, 0.375, 0.4709, 0.375, 0.3937, 0.625, 0.3937, 0.375, 0.303, 0.625, 0.303, 0.625, 0.3644, 0.375, 0.3644, 0.375, 0.5, 0.625, 0.5, 0.625, 0.75, 0.375, 0.75, 0.37, 0.5, 0.375, 0.5, 0.375, 0.75, 0.37, 0.75, 0.1539, 0.75, 0.1329, 0.75, 0.1329, 0.5, 0.1539, 0.5, 0.625, 0.947, 0.375, 0.947, 0.375, 0.8856, 0.625, 0.8856, 0.375, 0.7791, 0.625, 0.7791, 0.625, 0.8563, 0.375, 0.8563, 0.822, 0.5, 0.822, 0.75, 0.7606, 0.75, 0.7606, 0.5, 0.63, 0.75, 0.625, 0.75, 0.625, 0.5, 0.63, 0.5, 0.375, 0.9921, 0.625, 0.9921, 0.8671, 0.5, 0.375, 0.2579, 0.4798, 0.03749, 0.454, 0.03749, 0.454, 0.2125, 0.4798, 0.2125, 0.454, 0.5375, 0.454, 0.7125, 0.4798, 0.7125, 0.4798, 0.5375, 0.625, 0.471, 0.375, 0.471, 0.375, 0.3937, 0.625, 0.3937, 0.375, 0.303, 0.625, 0.303, 0.625, 0.3644, 0.375, 0.3644, 0.375, 0.5, 0.625, 0.5, 0.625, 0.75, 0.375, 0.75, 0.37, 0.5, 0.375, 0.5, 0.375, 0.75, 0.37, 0.75, 0.178, 0.75, 0.178, 0.5, 0.2394, 0.5, 0.2394, 0.75, 0.625, 0.9711, 0.625, 0.9921, 0.375, 0.9921, 0.375, 0.971, 0.375, 0.779, 0.625, 0.779, 0.625, 0.8563, 0.375, 0.8563, 0.8461, 0.5, 0.8671, 0.5, 0.8671, 0.75, 0.8461, 0.75, 0.63, 0.75, 0.625, 0.75, 0.625, 0.5, 0.63, 0.5, 0.375, 0.9921, 0.625, 0.9921, 0.8671, 0.5, 0.375, 0.2579, 0.4184, 0.03749, 0.3974, 0.03749, 0.3974, 0.2125, 0.4184, 0.2125, 0.4184, 0.5375, 0.3974, 0.5375, 0.3974, 0.7125, 0.4184, 0.7125, 1.0, 0.5, 1.0, 1.0, 0.8571, 1.0, 0.8571, 0.5, 0.8571, 0.5, 0.8571, 1.0, 0.7143, 1.0, 0.7143, 0.5, 0.7143, 0.5, 0.7143, 1.0, 0.5714, 1.0, 0.5714, 0.5, 0.5714, 0.5, 0.5714, 1.0, 0.4286, 1.0, 0.4286, 0.5, 0.4286, 0.5, 0.4286, 1.0, 0.2857, 1.0, 0.2857, 0.5, 0.4376, 0.3996, 0.25, 0.49, 0.06236, 0.3996, 0.01602, 0.1966, 0.1459, 0.03377, 0.3541, 0.03377, 0.484, 0.1966, 0.2857, 0.5, 0.2857, 1.0, 0.1429, 1.0, 0.1429, 0.5, 0.1429, 0.5, 0.1429, 1.0, 2.98e-08, 1.0, 2.98e-08, 0.5, 0.75, 0.49, 0.9376, 0.3996, 0.984, 0.1966, 0.8541, 0.03377, 0.6459, 0.03377, 0.516, 0.1966, 0.5624, 0.3996, 1.0, 0.5, 1.0, 1.0, 0.8571, 1.0, 0.8571, 0.5, 0.8571, 0.5, 0.8571, 1.0, 0.7143, 1.0, 0.7143, 0.5, 0.7143, 0.5, 0.7143, 1.0, 0.5714, 1.0, 0.5714, 0.5, 0.5714, 0.5, 0.5714, 1.0, 0.4286, 1.0, 0.4286, 0.5, 0.4286, 0.5, 0.4286, 1.0, 0.2857, 1.0, 0.2857, 0.5, 0.4376, 0.3996, 0.25, 0.49, 0.06236, 0.3996, 0.01602, 0.1966, 0.1459, 0.03377, 0.3541, 0.03377, 0.484, 0.1966, 0.2857, 0.5, 0.2857, 1.0, 0.1429, 1.0, 0.1429, 0.5, 0.1429, 0.5, 0.1429, 1.0, 2.98e-08, 1.0, 2.98e-08, 0.5, 0.75, 0.49, 0.9376, 0.3996, 0.984, 0.1966, 0.8541, 0.03377, 0.6459, 0.03377, 0.516, 0.1966, 0.5624, 0.3996, 1.0, 0.5, 1.0, 1.0, 0.8571, 1.0, 0.8571, 0.5, 0.8571, 0.5, 0.8571, 1.0, 0.7143, 1.0, 0.7143, 0.5, 0.7143, 0.5, 0.7143, 1.0, 0.5714, 1.0, 0.5714, 0.5, 0.5714, 0.5, 0.5714, 1.0, 0.4286, 1.0, 0.4286, 0.5, 0.4286, 0.5, 0.4286, 1.0, 0.2857, 1.0, 0.2857, 0.5, 0.4376, 0.3996, 0.25, 0.49, 0.06236, 0.3996, 0.01602, 0.1966, 0.1459, 0.03377, 0.3541, 0.03377, 0.484, 0.1966, 0.2857, 0.5, 0.2857, 1.0, 0.1429, 1.0, 0.1429, 0.5, 0.1429, 0.5, 0.1429, 1.0, 2.98e-08, 1.0, 2.98e-08, 0.5, 0.75, 0.49, 0.9376, 0.3996, 0.984, 0.1966, 0.8541, 0.03377, 0.6459, 0.03377, 0.516, 0.1966, 0.5624, 0.3996, 1.0, 0.5, 1.0, 1.0, 0.8571, 1.0, 0.8571, 0.5, 0.8571, 0.5, 0.8571, 1.0, 0.7143, 1.0, 0.7143, 0.5, 0.7143, 0.5, 0.7143, 1.0, 0.5714, 1.0, 0.5714, 0.5, 0.5714, 0.5, 0.5714, 1.0, 0.4286, 1.0, 0.4286, 0.5, 0.4286, 0.5, 0.4286, 1.0, 0.2857, 1.0, 0.2857, 0.5, 0.4376, 0.3996, 0.25, 0.49, 0.06236, 0.3996, 0.01602, 0.1966, 0.1459, 0.03377, 0.3541, 0.03377, 0.484, 0.1966, 0.2857, 0.5, 0.2857, 1.0, 0.1429, 1.0, 0.1429, 0.5, 0.1429, 0.5, 0.1429, 1.0, 2.98e-08, 1.0, 2.98e-08, 0.5, 0.75, 0.49, 0.9376, 0.3996, 0.984, 0.1966, 0.8541, 0.03377, 0.6459, 0.03377, 0.516, 0.1966, 0.5624, 0.3996, 1.0, 0.5, 1.0, 1.0, 0.8571, 1.0, 0.8571, 0.5, 0.8571, 0.5, 0.8571, 1.0, 0.7143, 1.0, 0.7143, 0.5, 0.7143, 0.5, 0.7143, 1.0, 0.5714, 1.0, 0.5714, 0.5, 0.5714, 0.5, 0.5714, 1.0, 0.4286, 1.0, 0.4286, 0.5, 0.4286, 0.5, 0.4286, 1.0, 0.2857, 1.0, 0.2857, 0.5, 0.4376, 0.3996, 0.25, 0.49, 0.06236, 0.3996, 0.01602, 0.1966, 0.1459, 0.03377, 0.3541, 0.03377, 0.484, 0.1966, 0.2857, 0.5, 0.2857, 1.0, 0.1429, 1.0, 0.1429, 0.5, 0.1429, 0.5, 0.1429, 1.0, 2.98e-08, 1.0, 2.98e-08, 0.5, 0.75, 0.49, 0.9376, 0.3996, 0.984, 0.1966, 0.8541, 0.03377, 0.6459, 0.03377, 0.516, 0.1966, 0.5624, 0.3996, 1.0, 0.5, 1.0, 1.0, 0.8571, 1.0, 0.8571, 0.5, 0.8571, 0.5, 0.8571, 1.0, 0.7143, 1.0, 0.7143, 0.5, 0.7143, 0.5, 0.7143, 1.0, 0.5714, 1.0, 0.5714, 0.5, 0.5714, 0.5, 0.5714, 1.0, 0.4286, 1.0, 0.4286, 0.5, 0.4286, 0.5, 0.4286, 1.0, 0.2857, 1.0, 0.2857, 0.5, 0.4376, 0.3996, 0.25, 0.49, 0.06236, 0.3996, 0.01602, 0.1966, 0.1459, 0.03377, 0.3541, 0.03377, 0.484, 0.1966, 0.2857, 0.5, 0.2857, 1.0, 0.1429, 1.0, 0.1429, 0.5, 0.1429, 0.5, 0.1429, 1.0, 2.98e-08, 1.0, 2.98e-08, 0.5, 0.75, 0.49, 0.9376, 0.3996, 0.984, 0.1966, 0.8541, 0.03377, 0.6459, 0.03377, 0.516, 0.1966, 0.5624, 0.3996, 0.9928, 0.5, 0.9928, 1.0, 0.9833, 1.0, 0.9833, 0.5, 0.9833, 0.5, 0.9833, 1.0, 0.9667, 1.0, 0.9667, 0.5, 0.9667, 0.5, 0.9667, 1.0, 0.95, 1.0, 0.95, 0.5, 0.95, 0.5, 0.95, 1.0, 0.9333, 1.0, 0.9333, 0.5, 0.9333, 0.5, 0.9333, 1.0, 0.9167, 1.0, 0.9167, 0.5, 0.9167, 0.5, 0.9167, 1.0, 0.9, 1.0, 0.9, 0.5, 0.9, 0.5, 0.9, 1.0, 0.8833, 1.0, 0.8833, 0.5, 0.8833, 0.5, 0.8833, 1.0, 0.8667, 1.0, 0.8667, 0.5, 0.8667, 0.5, 0.8667, 1.0, 0.85, 1.0, 0.85, 0.5, 0.85, 0.5, 0.85, 1.0, 0.8333, 1.0, 0.8333, 0.5, 0.8333, 0.5, 0.8333, 1.0, 0.8167, 1.0, 0.8167, 0.5, 0.8167, 0.5, 0.8167, 1.0, 0.8, 1.0, 0.8, 0.5, 0.8, 0.5, 0.8, 1.0, 0.7833, 1.0, 0.7833, 0.5, 0.7833, 0.5, 0.7833, 1.0, 0.7667, 1.0, 0.7667, 0.5, 0.7667, 0.5, 0.7667, 1.0, 0.75, 1.0, 0.75, 0.5, 0.75, 0.5, 0.75, 1.0, 0.7333, 1.0, 0.7333, 0.5, 0.7333, 0.5, 0.7333, 1.0, 0.7167, 1.0, 0.7167, 0.5, 0.7167, 0.5, 0.7167, 1.0, 0.7, 1.0, 0.7, 0.5, 0.7, 0.5, 0.7, 1.0, 0.6833, 1.0, 0.6833, 0.5, 0.6833, 0.5, 0.6833, 1.0, 0.6667, 1.0, 0.6667, 0.5, 0.6667, 0.5, 0.6667, 1.0, 0.65, 1.0, 0.65, 0.5, 0.65, 0.5, 0.65, 1.0, 0.6333, 1.0, 0.6333, 0.5, 0.6333, 0.5, 0.6333, 1.0, 0.6167, 1.0, 0.6167, 0.5, 0.6167, 0.5, 0.6167, 1.0, 0.6, 1.0, 0.6, 0.5, 0.6, 0.5, 0.6, 1.0, 0.5833, 1.0, 0.5833, 0.5, 0.5833, 0.5, 0.5833, 1.0, 0.5667, 1.0, 0.5667, 0.5, 0.5667, 0.5, 0.5667, 1.0, 0.55, 1.0, 0.55, 0.5, 0.55, 0.5, 0.55, 1.0, 0.5333, 1.0, 0.5333, 0.5, 0.5333, 0.5, 0.5333, 1.0, 0.5167, 1.0, 0.5167, 0.5, 0.9859, 0.5516, 0.9859, 0.9484, 0.2609, 0.4894, 0.9928, 0.5, 0.7607, 0.3706, 0.7609, 0.4894, 0.7751, 0.4887, 0.7999, 0.4848, 0.8242, 0.4783, 0.8476, 0.4693, 0.87, 0.4578, 0.8911, 0.4442, 0.9106, 0.4284, 0.9284, 0.4106, 0.9442, 0.3911, 0.9578, 0.37, 0.9693, 0.3476, 0.9783, 0.3242, 0.9848, 0.2999, 0.9887, 0.2751, 0.99, 0.25, 0.9887, 0.2249, 0.9848, 0.2001, 0.9783, 0.1758, 0.9693, 0.1524, 0.9578, 0.13, 0.9442, 0.1089, 0.9284, 0.08941, 0.9106, 0.07165, 0.8311, 0.1599, 0.8401, 0.1689, 0.8481, 0.1788, 0.855, 0.1894, 0.8607, 0.2007, 0.8653, 0.2125, 0.8686, 0.2248, 0.8705, 0.2373, 0.8712, 0.25, 0.8705, 0.2627, 0.8686, 0.2752, 0.8653, 0.2875, 0.8607, 0.2993, 0.855, 0.3106, 0.8481, 0.3212, 0.8401, 0.3311, 0.8311, 0.3401, 0.8212, 0.3481, 0.8106, 0.355, 0.7993, 0.3607, 0.7875, 0.3653, 0.7752, 0.3686, 0.7627, 0.3705, 0.9667, 0.5516, 0.9667, 0.9484, 0.9833, 0.9484, 0.9833, 0.5516, 0.95, 0.5516, 0.95, 0.9484, 0.9667, 0.9484, 0.9667, 0.5516, 0.9333, 0.5516, 0.9333, 0.9484, 0.95, 0.9484, 0.95, 0.5516, 0.9167, 0.5516, 0.9167, 0.9484, 0.9333, 0.9484, 0.9333, 0.5516, 0.9, 0.5516, 0.9, 0.9484, 0.9167, 0.9484, 0.9167, 0.5516, 0.8833, 0.5516, 0.8833, 0.9484, 0.9, 0.9484, 0.9, 0.5516, 0.8667, 0.5516, 0.8667, 0.9484, 0.8833, 0.9484, 0.8833, 0.5516, 0.85, 0.9484, 0.8667, 0.9484, 0.8667, 0.5516, 0.85, 0.5516, 0.8333, 0.9484, 0.85, 0.9484, 0.85, 0.5516, 0.8333, 0.5516, 0.8167, 0.9484, 0.8333, 0.9484, 0.8333, 0.5516, 0.8167, 0.5516, 0.8, 0.9484, 0.8167, 0.9484, 0.8167, 0.5516, 0.8, 0.5516, 0.7833, 0.5516, 0.7833, 0.9484, 0.8, 0.9484, 0.8, 0.5516, 0.7667, 0.9484, 0.7833, 0.9484, 0.7833, 0.5516, 0.7667, 0.5516, 0.75, 0.9484, 0.7667, 0.9484, 0.7667, 0.5516, 0.75, 0.5516, 0.7333, 0.9484, 0.75, 0.9484, 0.75, 0.5516, 0.7333, 0.5516, 0.7167, 0.9484, 0.7333, 0.9484, 0.7333, 0.5516, 0.7167, 0.5516, 0.7, 0.9484, 0.7167, 0.9484, 0.7167, 0.5516, 0.7, 0.5516, 0.6833, 0.9484, 0.7, 0.9484, 0.7, 0.5516, 0.6833, 0.5516, 0.6667, 0.9484, 0.6833, 0.9484, 0.6833, 0.5516, 0.6667, 0.5516, 0.65, 0.9484, 0.6667, 0.9484, 0.6667, 0.5516, 0.65, 0.5516, 0.6333, 0.9484, 0.65, 0.9484, 0.65, 0.5516, 0.6333, 0.5516, 0.6167, 0.9484, 0.6333, 0.9484, 0.6333, 0.5516, 0.6167, 0.5516, 0.6, 0.9484, 0.6167, 0.9484, 0.6167, 0.5516, 0.6, 0.5516, 0.5833, 0.9484, 0.6, 0.9484, 0.6, 0.5516, 0.5833, 0.5516, 0.5667, 0.9484, 0.5833, 0.9484, 0.5833, 0.5516, 0.5667, 0.5516, 0.55, 0.9484, 0.5667, 0.9484, 0.5667, 0.5516, 0.55, 0.5516, 0.5333, 0.9484, 0.55, 0.9484, 0.55, 0.5516, 0.5333, 0.5516, 0.5333, 0.5516, 0.5167, 0.5516, 0.5167, 0.9484, 0.5333, 0.9484, 0.5137, 0.9484, 0.5167, 0.9484, 0.5167, 0.5516, 0.5137, 0.5516, 0.5167, 0.5, 0.5167, 1.0, 0.5068, 1.0, 0.5068, 0.5, 0.8311, 0.1599, 0.9106, 0.07165, 0.8911, 0.05584, 0.87, 0.04215, 0.8476, 0.03075, 0.8242, 0.02175, 0.7999, 0.01524, 0.7751, 0.01131, 0.7603, 0.01054, 0.7604, 0.1293, 0.7627, 0.1295, 0.7752, 0.1314, 0.7875, 0.1347, 0.7993, 0.1393, 0.8106, 0.145, 0.8212, 0.1519, 0.2609, 0.4894, 0.2607, 0.3706, 0.2627, 0.3705, 0.2752, 0.3686, 0.2875, 0.3653, 0.2993, 0.3607, 0.3106, 0.355, 0.3212, 0.3481, 0.3311, 0.3401, 0.3401, 0.3311, 0.3481, 0.3212, 0.355, 0.3106, 0.3607, 0.2993, 0.3653, 0.2875, 0.3686, 0.2752, 0.3705, 0.2627, 0.3712, 0.25, 0.3705, 0.2373, 0.3686, 0.2248, 0.3653, 0.2125, 0.3607, 0.2007, 0.355, 0.1894, 0.3481, 0.1788, 0.3401, 0.1689, 0.3311, 0.1599, 0.3212, 0.1519, 0.3106, 0.145, 0.2993, 0.1393, 0.2875, 0.1347, 0.2752, 0.1314, 0.2627, 0.1295, 0.2604, 0.1293, 0.2603, 0.01054, 0.2751, 0.01131, 0.2999, 0.01524, 0.3242, 0.02175, 0.3476, 0.03075, 0.37, 0.04215, 0.3911, 0.05584, 0.4106, 0.07165, 0.4284, 0.08941, 0.4442, 0.1089, 0.4578, 0.13, 0.4693, 0.1524, 0.4783, 0.1758, 0.4848, 0.2001, 0.4887, 0.2249, 0.49, 0.25, 0.4887, 0.2751, 0.4848, 0.2999, 0.4783, 0.3242, 0.4693, 0.3476, 0.4578, 0.37, 0.4442, 0.3911, 0.4284, 0.4106, 0.4106, 0.4284, 0.3911, 0.4442, 0.37, 0.4578, 0.3476, 0.4693, 0.3242, 0.4783, 0.2999, 0.4848, 0.2751, 0.4887, 0.9833, 0.5516, 0.9833, 0.9484, 0.9859, 0.9484, 0.9859, 0.5516, 0.5068, 0.5, 0.5068, 1.0, 0.2604, 0.1293, 0.5137, 0.5516, 0.2687, 0.5, 0.346, 0.5, 0.346, 0.75, 0.2687, 0.75, 0.7313, 0.75, 0.654, 0.75, 0.654, 0.5, 0.7313, 0.5, 0.2687, 0.5, 0.3459, 0.5, 0.3459, 0.75, 0.2687, 0.75, 0.7313, 0.75, 0.6541, 0.75, 0.6541, 0.5, 0.7313, 0.5, 0.6541, 0.5, 0.6541, 0.75, 0.375, 0.7791, 0.3459, 0.5, 0.654, 0.5, 0.654, 0.75, 0.375, 0.779, 0.346, 0.5, 0.375, 0.75, 0.625, 0.75, 0.625, 0.755, 0.375, 0.755, 0.625, 0.5, 0.375, 0.5, 0.375, 0.495, 0.625, 0.495, 0.375, 0.75, 0.625, 0.75, 0.625, 0.755, 0.375, 0.755, 0.625, 0.5, 0.375, 0.5, 0.375, 0.495, 0.625, 0.495, 0.63, 0.5, 0.63, 0.75, 0.375, 0.755, 0.37, 0.5, 0.63, 0.5, 0.63, 0.75, 0.375, 0.755, 0.37, 0.5, 1.0, 0.5, 1.0, 1.0, 0.8571, 1.0, 0.8571, 0.5, 0.8571, 0.5, 0.8571, 1.0, 0.7143, 1.0, 0.7143, 0.5, 0.7143, 0.5, 0.7143, 1.0, 0.5714, 1.0, 0.5714, 0.5, 0.5714, 0.5, 0.5714, 1.0, 0.4286, 1.0, 0.4286, 0.5, 0.4286, 0.5, 0.4286, 1.0, 0.2857, 1.0, 0.2857, 0.5, 0.4376, 0.3996, 0.25, 0.49, 0.06236, 0.3996, 0.01602, 0.1966, 0.1459, 0.03377, 0.3541, 0.03377, 0.484, 0.1966, 0.2857, 0.5, 0.2857, 1.0, 0.1429, 1.0, 0.1429, 0.5, 0.1429, 0.5, 0.1429, 1.0, 2.98e-08, 1.0, 2.98e-08, 0.5, 0.75, 0.49, 0.9376, 0.3996, 0.984, 0.1966, 0.8541, 0.03377, 0.6459, 0.03377, 0.516, 0.1966, 0.5624, 0.3996, 0.625, 0.8856, 0.625, 0.947, 0.375, 0.947, 0.375, 0.8856, 0.7606, 0.5, 0.822, 0.5, 0.822, 0.75, 0.7606, 0.75, 0.2394, 0.75, 0.178, 0.75, 0.178, 0.5, 0.2394, 0.5, 0.822, 0.5, 0.178, 0.5, 0.375, 0.947, 0.822, 0.75, 0.822, 0.5, 0.178, 0.5, 0.375, 0.947, 0.822, 0.75, 0.1329, 0.75, 0.1329, 0.5, 0.154, 0.5, 0.154, 0.75, 0.375, 0.2579, 0.625, 0.2579, 0.625, 0.2789, 0.375, 0.279, 0.625, 0.9921, 0.375, 0.9921, 0.375, 0.9711, 0.625, 0.9711, 0.375, 0.2579, 0.625, 0.2579, 0.625, 0.2789, 0.375, 0.2789, 0.8671, 0.5, 0.8671, 0.75, 0.8461, 0.75, 0.8461, 0.5, 0.8461, 0.5, 0.1539, 0.5, 0.375, 0.9711, 0.8461, 0.75, 0.8461, 0.5, 0.154, 0.5, 0.375, 0.971, 0.8461, 0.75])
me_cylindre_015.materials.append(mat_black)
me_cylindre_015.materials.append(mat_yellow)
me_cylindre_015.use_remesh_fix_poles = True
me_cylindre_015.use_remesh_preserve_attributes = False
me_cylindre_015.update()
me_cube_005 = bpy.data.meshes.new('Cube.005')
me_cube_005.from_pydata([(-1.0, -1.0, -1.0), (-1.0, -1.0, 1.0), (-1.0, 1.0, -1.0), (-1.0, 1.0, 1.0), (1.0, -1.0, -1.0), (1.0, -1.0, 1.0), (1.0, 1.0, -1.0), (1.0, 1.0, 1.0), (-1.0, -3.592, -0.9903), (-1.0, 23.06, -0.9903), (-1.0, -3.592, -1.128), (-1.0, 23.06, -1.128), (1.0, -3.592, -0.9903), (1.0, 23.06, -0.9903), (1.0, -3.592, -1.128), (1.0, 23.06, -1.128), (-1.0, -3.592, 1.127), (-1.0, 23.06, 1.127), (-1.0, -3.592, 0.9895), (-1.0, 23.06, 0.9895), (1.0, -3.592, 1.127), (1.0, 23.06, 1.127), (1.0, -3.592, 0.9895), (1.0, 23.06, 0.9895), (-0.4471, 14.56, -1.002), (-0.4471, 16.8, -1.001), (0.4472, 16.8, -1.001), (0.4472, 14.56, -1.002), (-0.4471, 1.99, 0.9977), (0.4472, 1.99, 0.9977), (0.4472, 0.8323, 0.8511), (-0.4471, 0.8323, 0.8511), (0.4472, 0.8435, 0.9975), (-0.4471, 0.8435, 0.9975), (-0.4471, 14.58, 0.9936), (-0.4471, 16.82, 0.9926), (0.4472, 16.82, 0.9926), (0.4472, 14.58, 0.9936), (-0.4471, 1.915, -0.997), (0.4472, 1.915, -0.997), (-0.4471, 0.9331, -0.8278), (0.4472, 0.9331, -0.8278), (0.4472, 0.9124, -0.997), (-0.4471, 0.9124, -0.997), (-0.4471, 7.135, 0.0002137), (-0.4471, 8.255, -0.1505), (0.4472, 8.255, -0.1505), (0.4472, 7.135, 0.0002137), (-0.4471, 8.253, 0.1495), (-0.4471, 9.374, -0.001085), (0.4472, 9.374, -0.001085), (0.4472, 8.253, 0.1495)], [], [(0, 1, 3, 2), (2, 3, 7, 6), (6, 7, 5, 4), (4, 5, 1, 0), (2, 6, 4, 0), (7, 3, 1, 5), (8, 9, 11, 10), (10, 11, 15, 14), (14, 15, 13, 12), (12, 13, 9, 8), (10, 14, 12, 8), (15, 11, 9, 13), (16, 17, 19, 18), (18, 19, 23, 22), (22, 23, 21, 20), (20, 21, 17, 16), (18, 22, 20, 16), (23, 19, 17, 21), (25, 26, 27, 24), (31, 30, 32, 33), (25, 28, 29, 26), (28, 33, 32, 29), (24, 31, 33, 28, 25), (26, 29, 32, 30, 27), (27, 30, 31, 24), (37, 36, 35, 34), (49, 35, 36, 50), (48, 34, 35, 49), (51, 37, 34, 48), (42, 43, 38, 39), (50, 36, 37, 51), (40, 43, 42, 41), (39, 46, 47, 41, 42), (38, 45, 46, 39), (40, 44, 45, 38, 43), (41, 47, 44, 40)])
_uv = me_cube_005.uv_layers.new(name='CarteUV')
_uv.uv.foreach_set('vector', [0.375, 0.0, 0.625, 0.0, 0.625, 0.25, 0.375, 0.25, 0.375, 0.25, 0.625, 0.25, 0.625, 0.5, 0.375, 0.5, 0.375, 0.5, 0.625, 0.5, 0.625, 0.75, 0.375, 0.75, 0.375, 0.75, 0.625, 0.75, 0.625, 1.0, 0.375, 1.0, 0.125, 0.5, 0.375, 0.5, 0.375, 0.75, 0.125, 0.75, 0.625, 0.5, 0.875, 0.5, 0.875, 0.75, 0.625, 0.75, 0.375, 0.0, 0.625, 0.0, 0.625, 0.25, 0.375, 0.25, 0.375, 0.25, 0.625, 0.25, 0.625, 0.5, 0.375, 0.5, 0.375, 0.5, 0.625, 0.5, 0.625, 0.75, 0.375, 0.75, 0.375, 0.75, 0.625, 0.75, 0.625, 1.0, 0.375, 1.0, 0.125, 0.5, 0.375, 0.5, 0.375, 0.75, 0.125, 0.75, 0.625, 0.5, 0.875, 0.5, 0.875, 0.75, 0.625, 0.75, 0.375, 0.0, 0.625, 0.0, 0.625, 0.25, 0.375, 0.25, 0.375, 0.25, 0.625, 0.25, 0.625, 0.5, 0.375, 0.5, 0.375, 0.5, 0.625, 0.5, 0.625, 0.75, 0.375, 0.75, 0.375, 0.75, 0.625, 0.75, 0.625, 1.0, 0.375, 1.0, 0.125, 0.5, 0.375, 0.5, 0.375, 0.75, 0.125, 0.75, 0.625, 0.5, 0.875, 0.5, 0.875, 0.75, 0.625, 0.75, 0.4127, 0.25, 0.4127, 0.5, 0.4179, 0.75, 0.4179, 0.0, 0.5746, 0.0, 0.5746, 0.75, 0.5844, 0.6279, 0.5844, 0.1221, 0.4127, 0.25, 0.5817, 0.25, 0.5817, 0.5, 0.4127, 0.5, 0.5817, 0.25, 0.5844, 0.1221, 0.5844, 0.6279, 0.5817, 0.5, 0.4179, 0.0, 0.5746, 0.0, 0.5844, 0.1221, 0.5817, 0.25, 0.4127, 0.25, 0.4127, 0.5, 0.5817, 0.5, 0.5844, 0.6279, 0.5746, 0.75, 0.4179, 0.75, 0.4179, 0.75, 0.5746, 0.75, 0.5746, 1.0, 0.4179, 1.0, 0.5815, 0.75, 0.5868, 0.5, 0.5868, 0.25, 0.5815, 0.0, 0.5026, 0.25, 0.5868, 0.25, 0.5868, 0.5, 0.5026, 0.5, 0.51, 0.0, 0.5815, 0.0, 0.5868, 0.25, 0.5026, 0.25, 0.51, 0.75, 0.5815, 0.75, 0.5815, 1.0, 0.51, 1.0, 0.4158, 0.6115, 0.4158, 0.1385, 0.4182, 0.25, 0.4182, 0.5, 0.5026, 0.5, 0.5868, 0.5, 0.5815, 0.75, 0.51, 0.75, 0.4272, 0.0, 0.4158, 0.1385, 0.4158, 0.6115, 0.4272, 0.75, 0.4182, 0.5, 0.4899, 0.5, 0.4974, 0.75, 0.4272, 0.75, 0.4158, 0.6115, 0.4182, 0.25, 0.4899, 0.25, 0.4899, 0.5, 0.4182, 0.5, 0.4272, 0.0, 0.4974, 0.0, 0.4899, 0.25, 0.4182, 0.25, 0.4158, 0.1385, 0.4272, 0.75, 0.4974, 0.75, 0.4974, 1.0, 0.4272, 1.0])
me_cube_005.materials.append(mat_grey)
me_cube_005.use_remesh_fix_poles = True
me_cube_005.use_remesh_preserve_attributes = False
me_cube_005.update()
me_cube_015 = bpy.data.meshes.new('Cube.015')
me_cube_015.from_pydata([(-1.0, -1.0, -1.0), (-1.0, -1.0, 1.0), (-1.0, 1.0, -1.0), (-1.0, 1.0, 1.0), (1.0, -1.0, -1.0), (1.0, -1.0, 1.0), (1.0, 1.0, -1.0), (1.0, 1.0, 1.0), (-1.0, -3.592, -0.9903), (-1.0, 23.06, -0.9903), (-1.0, -3.592, -1.128), (-1.0, 23.06, -1.128), (1.0, -3.592, -0.9903), (1.0, 23.06, -0.9903), (1.0, -3.592, -1.128), (1.0, 23.06, -1.128), (-1.0, -3.592, 1.127), (-1.0, 23.06, 1.127), (-1.0, -3.592, 0.9895), (-1.0, 23.06, 0.9895), (1.0, -3.592, 1.127), (1.0, 23.06, 1.127), (1.0, -3.592, 0.9895), (1.0, 23.06, 0.9895), (-0.4471, 14.56, -1.002), (-0.4471, 16.8, -1.001), (0.4472, 16.8, -1.001), (0.4472, 14.56, -1.002), (-0.4471, 1.99, 0.9977), (0.4472, 1.99, 0.9977), (0.4472, 0.8323, 0.8511), (-0.4471, 0.8323, 0.8511), (0.4472, 0.8435, 0.9975), (-0.4471, 0.8435, 0.9975), (-0.4471, 14.58, 0.9936), (-0.4471, 16.82, 0.9926), (0.4472, 16.82, 0.9926), (0.4472, 14.58, 0.9936), (-0.4471, 1.915, -0.997), (0.4472, 1.915, -0.997), (-0.4471, 0.9331, -0.8278), (0.4472, 0.9331, -0.8278), (0.4472, 0.9124, -0.997), (-0.4471, 0.9124, -0.997), (-0.4471, 7.135, 0.0002137), (-0.4471, 8.255, -0.1505), (0.4472, 8.255, -0.1505), (0.4472, 7.135, 0.0002137), (-0.4471, 8.253, 0.1495), (-0.4471, 9.374, -0.001085), (0.4472, 9.374, -0.001085), (0.4472, 8.253, 0.1495)], [], [(0, 1, 3, 2), (2, 3, 7, 6), (6, 7, 5, 4), (4, 5, 1, 0), (2, 6, 4, 0), (7, 3, 1, 5), (8, 9, 11, 10), (10, 11, 15, 14), (14, 15, 13, 12), (12, 13, 9, 8), (10, 14, 12, 8), (15, 11, 9, 13), (16, 17, 19, 18), (18, 19, 23, 22), (22, 23, 21, 20), (20, 21, 17, 16), (18, 22, 20, 16), (23, 19, 17, 21), (25, 26, 27, 24), (31, 30, 32, 33), (25, 28, 29, 26), (28, 33, 32, 29), (24, 31, 33, 28, 25), (26, 29, 32, 30, 27), (27, 30, 31, 24), (37, 36, 35, 34), (49, 35, 36, 50), (48, 34, 35, 49), (51, 37, 34, 48), (42, 43, 38, 39), (50, 36, 37, 51), (40, 43, 42, 41), (39, 46, 47, 41, 42), (38, 45, 46, 39), (40, 44, 45, 38, 43), (41, 47, 44, 40)])
_uv = me_cube_015.uv_layers.new(name='CarteUV')
_uv.uv.foreach_set('vector', [0.375, 0.0, 0.625, 0.0, 0.625, 0.25, 0.375, 0.25, 0.375, 0.25, 0.625, 0.25, 0.625, 0.5, 0.375, 0.5, 0.375, 0.5, 0.625, 0.5, 0.625, 0.75, 0.375, 0.75, 0.375, 0.75, 0.625, 0.75, 0.625, 1.0, 0.375, 1.0, 0.125, 0.5, 0.375, 0.5, 0.375, 0.75, 0.125, 0.75, 0.625, 0.5, 0.875, 0.5, 0.875, 0.75, 0.625, 0.75, 0.375, 0.0, 0.625, 0.0, 0.625, 0.25, 0.375, 0.25, 0.375, 0.25, 0.625, 0.25, 0.625, 0.5, 0.375, 0.5, 0.375, 0.5, 0.625, 0.5, 0.625, 0.75, 0.375, 0.75, 0.375, 0.75, 0.625, 0.75, 0.625, 1.0, 0.375, 1.0, 0.125, 0.5, 0.375, 0.5, 0.375, 0.75, 0.125, 0.75, 0.625, 0.5, 0.875, 0.5, 0.875, 0.75, 0.625, 0.75, 0.375, 0.0, 0.625, 0.0, 0.625, 0.25, 0.375, 0.25, 0.375, 0.25, 0.625, 0.25, 0.625, 0.5, 0.375, 0.5, 0.375, 0.5, 0.625, 0.5, 0.625, 0.75, 0.375, 0.75, 0.375, 0.75, 0.625, 0.75, 0.625, 1.0, 0.375, 1.0, 0.125, 0.5, 0.375, 0.5, 0.375, 0.75, 0.125, 0.75, 0.625, 0.5, 0.875, 0.5, 0.875, 0.75, 0.625, 0.75, 0.4127, 0.25, 0.4127, 0.5, 0.4179, 0.75, 0.4179, 0.0, 0.5746, 0.0, 0.5746, 0.75, 0.5844, 0.6279, 0.5844, 0.1221, 0.4127, 0.25, 0.5817, 0.25, 0.5817, 0.5, 0.4127, 0.5, 0.5817, 0.25, 0.5844, 0.1221, 0.5844, 0.6279, 0.5817, 0.5, 0.4179, 0.0, 0.5746, 0.0, 0.5844, 0.1221, 0.5817, 0.25, 0.4127, 0.25, 0.4127, 0.5, 0.5817, 0.5, 0.5844, 0.6279, 0.5746, 0.75, 0.4179, 0.75, 0.4179, 0.75, 0.5746, 0.75, 0.5746, 1.0, 0.4179, 1.0, 0.5815, 0.75, 0.5868, 0.5, 0.5868, 0.25, 0.5815, 0.0, 0.5026, 0.25, 0.5868, 0.25, 0.5868, 0.5, 0.5026, 0.5, 0.51, 0.0, 0.5815, 0.0, 0.5868, 0.25, 0.5026, 0.25, 0.51, 0.75, 0.5815, 0.75, 0.5815, 1.0, 0.51, 1.0, 0.4158, 0.6115, 0.4158, 0.1385, 0.4182, 0.25, 0.4182, 0.5, 0.5026, 0.5, 0.5868, 0.5, 0.5815, 0.75, 0.51, 0.75, 0.4272, 0.0, 0.4158, 0.1385, 0.4158, 0.6115, 0.4272, 0.75, 0.4182, 0.5, 0.4899, 0.5, 0.4974, 0.75, 0.4272, 0.75, 0.4158, 0.6115, 0.4182, 0.25, 0.4899, 0.25, 0.4899, 0.5, 0.4182, 0.5, 0.4272, 0.0, 0.4974, 0.0, 0.4899, 0.25, 0.4182, 0.25, 0.4158, 0.1385, 0.4272, 0.75, 0.4974, 0.75, 0.4974, 1.0, 0.4272, 1.0])
me_cube_015.materials.append(mat_grey)
me_cube_015.use_remesh_fix_poles = True
me_cube_015.use_remesh_preserve_attributes = False
me_cube_015.update()
me_cube_009 = bpy.data.meshes.new('Cube.009')
me_cube_009.from_pydata([(-1.0, -1.0, -1.0), (-1.0, -1.0, 0.7825), (-1.0, 1.0, -1.0), (-1.0, 1.0, 0.7825), (1.0, -1.0, -1.0), (1.0, -1.0, 0.7825), (1.0, 1.0, -1.0), (1.0, 1.0, 0.7825)], [], [(0, 1, 3, 2), (2, 3, 7, 6), (6, 7, 5, 4), (4, 5, 1, 0), (2, 6, 4, 0), (7, 3, 1, 5)])
_uv = me_cube_009.uv_layers.new(name='CarteUV')
_uv.uv.foreach_set('vector', [0.375, 0.0, 0.625, 0.0, 0.625, 0.25, 0.375, 0.25, 0.375, 0.25, 0.625, 0.25, 0.625, 0.5, 0.375, 0.5, 0.375, 0.5, 0.625, 0.5, 0.625, 0.75, 0.375, 0.75, 0.375, 0.75, 0.625, 0.75, 0.625, 1.0, 0.375, 1.0, 0.125, 0.5, 0.375, 0.5, 0.375, 0.75, 0.125, 0.75, 0.625, 0.5, 0.875, 0.5, 0.875, 0.75, 0.625, 0.75])
me_cube_009.materials.append(mat_grey)
me_cube_009.use_remesh_fix_poles = True
me_cube_009.use_remesh_preserve_attributes = False
me_cube_009.update()
me_cube_008 = bpy.data.meshes.new('Cube.008')
me_cube_008.from_pydata([(-1.0, -1.0, -1.0), (-1.0, -1.0, 1.0), (-1.0, 1.0, -1.0), (-1.0, 1.0, 1.0), (1.0, -1.0, -1.0), (1.0, -1.0, 1.0), (1.0, 1.0, -1.0), (1.0, 1.0, 1.0)], [], [(0, 1, 3, 2), (2, 3, 7, 6), (6, 7, 5, 4), (4, 5, 1, 0), (2, 6, 4, 0), (7, 3, 1, 5)])
_uv = me_cube_008.uv_layers.new(name='CarteUV')
_uv.uv.foreach_set('vector', [0.375, 0.0, 0.625, 0.0, 0.625, 0.25, 0.375, 0.25, 0.375, 0.25, 0.625, 0.25, 0.625, 0.5, 0.375, 0.5, 0.375, 0.5, 0.625, 0.5, 0.625, 0.75, 0.375, 0.75, 0.375, 0.75, 0.625, 0.75, 0.625, 1.0, 0.375, 1.0, 0.125, 0.5, 0.375, 0.5, 0.375, 0.75, 0.125, 0.75, 0.625, 0.5, 0.875, 0.5, 0.875, 0.75, 0.625, 0.75])
me_cube_008.materials.append(mat_grey)
me_cube_008.use_remesh_fix_poles = True
me_cube_008.use_remesh_preserve_attributes = False
me_cube_008.update()
me_cube_011 = bpy.data.meshes.new('Cube.011')
me_cube_011.from_pydata([(-1.0, -1.0, -1.0), (-1.0, -1.0, 0.7825), (-1.0, 1.0, -1.0), (-1.0, 1.0, 0.7825), (1.0, -1.0, -1.0), (1.0, -1.0, 0.7825), (1.0, 1.0, -1.0), (1.0, 1.0, 0.7825)], [], [(0, 1, 3, 2), (2, 3, 7, 6), (6, 7, 5, 4), (4, 5, 1, 0), (2, 6, 4, 0), (7, 3, 1, 5)])
_uv = me_cube_011.uv_layers.new(name='CarteUV')
_uv.uv.foreach_set('vector', [0.375, 0.0, 0.625, 0.0, 0.625, 0.25, 0.375, 0.25, 0.375, 0.25, 0.625, 0.25, 0.625, 0.5, 0.375, 0.5, 0.375, 0.5, 0.625, 0.5, 0.625, 0.75, 0.375, 0.75, 0.375, 0.75, 0.625, 0.75, 0.625, 1.0, 0.375, 1.0, 0.125, 0.5, 0.375, 0.5, 0.375, 0.75, 0.125, 0.75, 0.625, 0.5, 0.875, 0.5, 0.875, 0.75, 0.625, 0.75])
me_cube_011.materials.append(mat_grey)
me_cube_011.use_remesh_fix_poles = True
me_cube_011.use_remesh_preserve_attributes = False
me_cube_011.update()
me_cube = bpy.data.meshes.new('Cube')
me_cube.from_pydata([(-1.0, -1.0, -1.0), (-1.0, -1.0, 1.0), (-1.0, 1.0, -1.0), (-1.0, 1.0, 1.0), (1.0, -1.0, -1.0), (1.0, -1.0, 1.0), (1.0, 1.0, -1.0), (1.0, 1.0, 1.0), (0.3333, 1.0, -1.0), (-0.3333, 1.0, -1.0), (-0.3333, 1.0, 1.0), (0.3333, 1.0, 1.0), (-0.3333, -1.0, -1.0), (0.3333, -1.0, -1.0), (0.3333, -1.0, 1.0), (-0.3333, -1.0, 1.0), (-1.0, -0.3333, 1.0), (-1.0, 0.3333, 1.0), (1.0, 0.3333, 1.0), (1.0, -0.3333, 1.0), (0.3333, 0.3333, 1.0), (0.3333, -0.3333, 1.0), (-0.3333, 0.3333, 1.0), (-0.3333, -0.3333, 1.0), (-1.0, 1.0, 0.3333), (-1.0, 1.0, -0.3333), (1.0, 1.0, 0.3333), (1.0, 1.0, -0.3333), (-0.3333, 1.0, 0.3333), (-0.3333, 1.0, -0.3333), (0.3333, 1.0, 0.3333), (0.3333, 1.0, -0.3333), (-0.3333, 1.0, 0.3333), (-0.3333, 1.0, -0.3333), (0.3333, 1.0, 0.3333), (0.3333, 1.0, -0.3333)], [], [(30, 11, 7, 26), (12, 15, 1, 0), (8, 6, 4, 13), (23, 16, 1, 15), (19, 21, 14, 5), (21, 23, 15, 14), (2, 9, 12, 0), (9, 8, 13, 12), (4, 5, 14, 13), (13, 14, 15, 12), (24, 3, 10, 28), (28, 10, 11, 30), (11, 10, 22, 20), (7, 11, 20, 18), (18, 20, 21, 19), (10, 3, 17, 22), (22, 17, 16, 23), (9, 29, 31, 8), (28, 30, 34, 32), (2, 25, 29, 9), (25, 24, 28, 29), (8, 31, 27, 6), (31, 30, 26, 27), (30, 31, 35, 34), (29, 28, 32, 33), (31, 29, 33, 35), (30, 28, 29, 31)])
_uv = me_cube.uv_layers.new(name='CarteUV')
_uv.uv.foreach_set('vector', [0.5417, 0.4167, 0.625, 0.4167, 0.625, 0.5, 0.5417, 0.5, 0.375, 0.9167, 0.625, 0.9167, 0.625, 1.0, 0.375, 1.0, 0.2917, 0.5, 0.375, 0.5, 0.375, 0.75, 0.2917, 0.75, 0.7917, 0.6667, 0.875, 0.6667, 0.875, 0.75, 0.7917, 0.75, 0.625, 0.6667, 0.7083, 0.6667, 0.7083, 0.75, 0.625, 0.75, 0.7083, 0.6667, 0.7917, 0.6667, 0.7917, 0.75, 0.7083, 0.75, 0.125, 0.5, 0.2083, 0.5, 0.2083, 0.75, 0.125, 0.75, 0.2083, 0.5, 0.2917, 0.5, 0.2917, 0.75, 0.2083, 0.75, 0.375, 0.75, 0.625, 0.75, 0.625, 0.8333, 0.375, 0.8333, 0.375, 0.8333, 0.625, 0.8333, 0.625, 0.9167, 0.375, 0.9167, 0.5417, 0.25, 0.625, 0.25, 0.625, 0.3333, 0.5417, 0.3333, 0.5417, 0.3333, 0.625, 0.3333, 0.625, 0.4167, 0.5417, 0.4167, 0.7083, 0.5, 0.7917, 0.5, 0.7917, 0.5833, 0.7083, 0.5833, 0.625, 0.5, 0.7083, 0.5, 0.7083, 0.5833, 0.625, 0.5833, 0.625, 0.5833, 0.7083, 0.5833, 0.7083, 0.6667, 0.625, 0.6667, 0.7917, 0.5, 0.875, 0.5, 0.875, 0.5833, 0.7917, 0.5833, 0.7917, 0.5833, 0.875, 0.5833, 0.875, 0.6667, 0.7917, 0.6667, 0.375, 0.3333, 0.4583, 0.3333, 0.4583, 0.4167, 0.375, 0.4167, 0.5417, 0.3333, 0.5417, 0.4167, 0.5417, 0.4167, 0.5417, 0.3333, 0.375, 0.25, 0.4583, 0.25, 0.4583, 0.3333, 0.375, 0.3333, 0.4583, 0.25, 0.5417, 0.25, 0.5417, 0.3333, 0.4583, 0.3333, 0.375, 0.4167, 0.4583, 0.4167, 0.4583, 0.5, 0.375, 0.5, 0.4583, 0.4167, 0.5417, 0.4167, 0.5417, 0.5, 0.4583, 0.5, 0.5417, 0.4167, 0.4583, 0.4167, 0.4583, 0.4167, 0.5417, 0.4167, 0.4583, 0.3333, 0.5417, 0.3333, 0.5417, 0.3333, 0.4583, 0.3333, 0.4583, 0.4167, 0.4583, 0.3333, 0.4583, 0.3333, 0.4583, 0.4167, 0.0, 0.0, 0.0, 0.0, 0.0, 0.0, 0.0, 0.0])
me_cube.materials.append(mat_blue)
me_cube.use_remesh_fix_poles = True
me_cube.use_remesh_preserve_attributes = False
me_cube.update()
me_cube_019 = bpy.data.meshes.new('Cube.019')
me_cube_019.from_pydata([(-1.0, -1.0, -1.0), (-1.0, -1.0, 0.7825), (-1.0, 1.0, -1.0), (-1.0, 1.0, 0.7825), (1.0, -1.0, -1.0), (1.0, -1.0, 0.7825), (1.0, 1.0, -1.0), (1.0, 1.0, 0.7825)], [], [(0, 1, 3, 2), (2, 3, 7, 6), (6, 7, 5, 4), (4, 5, 1, 0), (2, 6, 4, 0), (7, 3, 1, 5)])
_uv = me_cube_019.uv_layers.new(name='CarteUV')
_uv.uv.foreach_set('vector', [0.375, 0.0, 0.625, 0.0, 0.625, 0.25, 0.375, 0.25, 0.375, 0.25, 0.625, 0.25, 0.625, 0.5, 0.375, 0.5, 0.375, 0.5, 0.625, 0.5, 0.625, 0.75, 0.375, 0.75, 0.375, 0.75, 0.625, 0.75, 0.625, 1.0, 0.375, 1.0, 0.125, 0.5, 0.375, 0.5, 0.375, 0.75, 0.125, 0.75, 0.625, 0.5, 0.875, 0.5, 0.875, 0.75, 0.625, 0.75])
me_cube_019.materials.append(mat_grey)
me_cube_019.use_remesh_fix_poles = True
me_cube_019.use_remesh_preserve_attributes = False
me_cube_019.update()
me_cube_018 = bpy.data.meshes.new('Cube.018')
me_cube_018.from_pydata([(-1.0, -1.0, -1.0), (-1.0, -1.0, 0.7825), (-1.0, 1.0, -1.0), (-1.0, 1.0, 0.7825), (1.0, -1.0, -1.0), (1.0, -1.0, 0.7825), (1.0, 1.0, -1.0), (1.0, 1.0, 0.7825)], [], [(0, 1, 3, 2), (2, 3, 7, 6), (6, 7, 5, 4), (4, 5, 1, 0), (2, 6, 4, 0), (7, 3, 1, 5)])
_uv = me_cube_018.uv_layers.new(name='CarteUV')
_uv.uv.foreach_set('vector', [0.375, 0.0, 0.625, 0.0, 0.625, 0.25, 0.375, 0.25, 0.375, 0.25, 0.625, 0.25, 0.625, 0.5, 0.375, 0.5, 0.375, 0.5, 0.625, 0.5, 0.625, 0.75, 0.375, 0.75, 0.375, 0.75, 0.625, 0.75, 0.625, 1.0, 0.375, 1.0, 0.125, 0.5, 0.375, 0.5, 0.375, 0.75, 0.125, 0.75, 0.625, 0.5, 0.875, 0.5, 0.875, 0.75, 0.625, 0.75])
me_cube_018.materials.append(mat_grey)
me_cube_018.use_remesh_fix_poles = True
me_cube_018.use_remesh_preserve_attributes = False
me_cube_018.update()
me_cube_021 = bpy.data.meshes.new('Cube.021')
me_cube_021.from_pydata([(-1.0, -1.0, -1.0), (-1.0, -1.0, 1.0), (-1.0, 1.0, -1.0), (-1.0, 1.0, 1.0), (1.0, -1.0, -1.0), (1.0, -1.0, 1.0), (1.0, 1.0, -1.0), (1.0, 1.0, 1.0)], [], [(0, 1, 3, 2), (2, 3, 7, 6), (6, 7, 5, 4), (4, 5, 1, 0), (2, 6, 4, 0), (7, 3, 1, 5)])
_uv = me_cube_021.uv_layers.new(name='CarteUV')
_uv.uv.foreach_set('vector', [0.375, 0.0, 0.625, 0.0, 0.625, 0.25, 0.375, 0.25, 0.375, 0.25, 0.625, 0.25, 0.625, 0.5, 0.375, 0.5, 0.375, 0.5, 0.625, 0.5, 0.625, 0.75, 0.375, 0.75, 0.375, 0.75, 0.625, 0.75, 0.625, 1.0, 0.375, 1.0, 0.125, 0.5, 0.375, 0.5, 0.375, 0.75, 0.125, 0.75, 0.625, 0.5, 0.875, 0.5, 0.875, 0.75, 0.625, 0.75])
me_cube_021.materials.append(mat_grey)
me_cube_021.use_remesh_fix_poles = True
me_cube_021.use_remesh_preserve_attributes = False
me_cube_021.update()
me_cube_022 = bpy.data.meshes.new('Cube.022')
me_cube_022.from_pydata([(1.0, -1.0, -1.0), (1.0, -1.0, 1.0), (1.0, 1.0, -1.0), (1.0, 1.0, 1.0)], [], [(2, 3, 1, 0)])
_uv = me_cube_022.uv_layers.new(name='CarteUV')
_uv.uv.foreach_set('vector', [0.375, 0.5, 0.625, 0.5, 0.625, 0.75, 0.375, 0.75])
me_cube_022.materials.append(mat_dark_black)
me_cube_022.use_remesh_fix_poles = True
me_cube_022.use_remesh_preserve_attributes = False
me_cube_022.update()
me_cube_023 = bpy.data.meshes.new('Cube.023')
me_cube_023.from_pydata([(-1.0, -1.0, -1.0), (-1.0, -1.0, 1.0), (-1.0, 1.0, -1.0), (-1.0, 1.0, 1.0)], [], [(0, 1, 3, 2)])
_uv = me_cube_023.uv_layers.new(name='CarteUV')
_uv.uv.foreach_set('vector', [0.375, 0.0, 0.625, 0.0, 0.625, 0.25, 0.375, 0.25])
me_cube_023.materials.append(mat_dark_black)
me_cube_023.use_remesh_fix_poles = True
me_cube_023.use_remesh_preserve_attributes = False
me_cube_023.update()
me_cube_024 = bpy.data.meshes.new('Cube.024')
me_cube_024.from_pydata([(0.3333, 0.3333, 1.0), (0.3333, -0.3333, 1.0), (-0.3333, 0.3333, 1.0), (-0.3333, -0.3333, 1.0)], [], [(0, 2, 3, 1)])
_uv = me_cube_024.uv_layers.new(name='CarteUV')
_uv.uv.foreach_set('vector', [0.7083, 0.5833, 0.7917, 0.5833, 0.7917, 0.6667, 0.7083, 0.6667])
me_cube_024.materials.append(mat_dark_black)
me_cube_024.use_remesh_fix_poles = True
me_cube_024.use_remesh_preserve_attributes = False
me_cube_024.update()
me_cube_025 = bpy.data.meshes.new('Cube.025')
me_cube_025.from_pydata([(-0.2449, 1.0, 0.3333), (-0.3333, 1.0, 0.2449), (-0.2678, 1.0, 0.3303), (-0.2891, 1.0, 0.3215), (-0.3074, 1.0, 0.3074), (-0.3215, 1.0, 0.2891), (-0.3303, 1.0, 0.2678), (-0.3333, 1.0, -0.2449), (-0.2449, 1.0, -0.3333), (-0.3303, 1.0, -0.2678), (-0.3215, 1.0, -0.2891), (-0.3074, 1.0, -0.3074), (-0.2891, 1.0, -0.3215), (-0.2678, 1.0, -0.3303), (0.3333, 1.0, 0.2449), (0.2449, 1.0, 0.3333), (0.3303, 1.0, 0.2678), (0.3215, 1.0, 0.2891), (0.3074, 1.0, 0.3074), (0.2891, 1.0, 0.3215), (0.2678, 1.0, 0.3303), (0.2449, 1.0, -0.3333), (0.3333, 1.0, -0.2449), (0.2678, 1.0, -0.3303), (0.2891, 1.0, -0.3215), (0.3074, 1.0, -0.3074), (0.3215, 1.0, -0.2891), (0.3303, 1.0, -0.2678), (-0.3333, 1.115, 0.2449), (-0.2449, 1.115, 0.3333), (-0.3303, 1.115, 0.2678), (-0.3215, 1.115, 0.2891), (-0.3074, 1.115, 0.3074), (-0.2891, 1.115, 0.3215), (-0.2678, 1.115, 0.3303), (-0.2449, 1.115, -0.3333), (-0.3333, 1.115, -0.2449), (-0.2678, 1.115, -0.3303), (-0.2891, 1.115, -0.3215), (-0.3074, 1.115, -0.3074), (-0.3215, 1.115, -0.2891), (-0.3303, 1.115, -0.2678), (0.2449, 1.115, 0.3333), (0.3333, 1.115, 0.2449), (0.2678, 1.115, 0.3303), (0.2891, 1.115, 0.3215), (0.3074, 1.115, 0.3074), (0.3215, 1.115, 0.2891), (0.3303, 1.115, 0.2678), (0.3333, 1.115, -0.2449), (0.2449, 1.115, -0.3333), (0.3303, 1.115, -0.2678), (0.3215, 1.115, -0.2891), (0.3074, 1.115, -0.3074), (0.2891, 1.115, -0.3215), (0.2678, 1.115, -0.3303)], [], [(14, 22, 49, 43), (0, 15, 42, 29), (21, 8, 35, 50), (35, 37, 38, 39, 40, 41, 36, 28, 30, 31, 32, 33, 34, 29, 42, 44, 45, 46, 47, 48, 43, 49, 51, 52, 53, 54, 55, 50), (7, 36, 41, 9), (9, 41, 40, 10), (10, 40, 39, 11), (11, 39, 38, 12), (12, 38, 37, 13), (13, 37, 35, 8), (49, 22, 27, 51), (51, 27, 26, 52), (52, 26, 25, 53), (53, 25, 24, 54), (54, 24, 23, 55), (55, 23, 21, 50), (0, 29, 34, 2), (2, 34, 33, 3), (3, 33, 32, 4), (4, 32, 31, 5), (5, 31, 30, 6), (6, 30, 28, 1), (14, 43, 48, 16), (16, 48, 47, 17), (17, 47, 46, 18), (18, 46, 45, 19), (19, 45, 44, 20), (20, 44, 42, 15), (7, 1, 28, 36)])
_uv = me_cube_025.uv_layers.new(name='CarteUV')
_uv.uv.foreach_set('vector', [0.5306, 0.4167, 0.4694, 0.4167, 0.4694, 0.4167, 0.5306, 0.4167, 0.5417, 0.3444, 0.5417, 0.4056, 0.5417, 0.4056, 0.5417, 0.3444, 0.4583, 0.4056, 0.4583, 0.3444, 0.4583, 0.3444, 0.4583, 0.4056, 0.4583, 0.3444, 0.4585, 0.3415, 0.4588, 0.3389, 0.4594, 0.3344, 0.4639, 0.3338, 0.4665, 0.3335, 0.4694, 0.3333, 0.5306, 0.3333, 0.5335, 0.3335, 0.5361, 0.3338, 0.5406, 0.3344, 0.5412, 0.3389, 0.5415, 0.3415, 0.5417, 0.3444, 0.5417, 0.4056, 0.5415, 0.4085, 0.5412, 0.4111, 0.5406, 0.4156, 0.5361, 0.4162, 0.5335, 0.4165, 0.5306, 0.4167, 0.4694, 0.4167, 0.4665, 0.4165, 0.4639, 0.4162, 0.4594, 0.4156, 0.4588, 0.4111, 0.4585, 0.4085, 0.4583, 0.4056, 0.4694, 0.3333, 0.4694, 0.3333, 0.4665, 0.3335, 0.4665, 0.3333, 0.4665, 0.3333, 0.4665, 0.3335, 0.4639, 0.3338, 0.4639, 0.3333, 0.4639, 0.3333, 0.4639, 0.3338, 0.4594, 0.3344, 0.4583, 0.3333, 0.4583, 0.3333, 0.4594, 0.3344, 0.4588, 0.3389, 0.4583, 0.3389, 0.4583, 0.3389, 0.4588, 0.3389, 0.4585, 0.3415, 0.4583, 0.3415, 0.4583, 0.3415, 0.4585, 0.3415, 0.4583, 0.3444, 0.4583, 0.3444, 0.4694, 0.4167, 0.4694, 0.4167, 0.4665, 0.4167, 0.4665, 0.4165, 0.4665, 0.4165, 0.4665, 0.4167, 0.4639, 0.4167, 0.4639, 0.4162, 0.4639, 0.4162, 0.4639, 0.4167, 0.4583, 0.4167, 0.4594, 0.4156, 0.4594, 0.4156, 0.4583, 0.4167, 0.4583, 0.4111, 0.4588, 0.4111, 0.4588, 0.4111, 0.4583, 0.4111, 0.4583, 0.4085, 0.4585, 0.4085, 0.4585, 0.4085, 0.4583, 0.4085, 0.4583, 0.4056, 0.4583, 0.4056, 0.5417, 0.3444, 0.5417, 0.3444, 0.5415, 0.3415, 0.5417, 0.3415, 0.5417, 0.3415, 0.5415, 0.3415, 0.5412, 0.3389, 0.5417, 0.3389, 0.5417, 0.3389, 0.5412, 0.3389, 0.5406, 0.3344, 0.5417, 0.3333, 0.5417, 0.3333, 0.5406, 0.3344, 0.5361, 0.3338, 0.5361, 0.3333, 0.5361, 0.3333, 0.5361, 0.3338, 0.5335, 0.3335, 0.5335, 0.3333, 0.5335, 0.3333, 0.5335, 0.3335, 0.5306, 0.3333, 0.5306, 0.3333, 0.5306, 0.4167, 0.5306, 0.4167, 0.5335, 0.4165, 0.5335, 0.4167, 0.5335, 0.4167, 0.5335, 0.4165, 0.5361, 0.4162, 0.5361, 0.4167, 0.5361, 0.4167, 0.5361, 0.4162, 0.5406, 0.4156, 0.5417, 0.4167, 0.5417, 0.4167, 0.5406, 0.4156, 0.5412, 0.4111, 0.5417, 0.4111, 0.5417, 0.4111, 0.5412, 0.4111, 0.5415, 0.4085, 0.5417, 0.4085, 0.5417, 0.4085, 0.5415, 0.4085, 0.5417, 0.4056, 0.5417, 0.4056, 0.4694, 0.3333, 0.5306, 0.3333, 0.5306, 0.3333, 0.4694, 0.3333])
me_cube_025.materials.append(mat_white)
me_cube_025.use_remesh_fix_poles = True
me_cube_025.use_remesh_preserve_attributes = False
me_cube_025.update()

# ---- objects
ob_roller4 = bpy.data.objects.new('roller4', me_cylindre_011)
ob_belt_start = bpy.data.objects.new('belt_start', me_cylindre_015)
ob_foot3 = bpy.data.objects.new('foot3', me_cube_005)
ob_foot3_001 = bpy.data.objects.new('foot3.001', me_cube_015)
ob_foot2_002 = bpy.data.objects.new('foot2.002', me_cube_009)
ob_foot3_002 = bpy.data.objects.new('foot3.002', me_cube_008)
ob_foot2_003 = bpy.data.objects.new('foot2.003', me_cube_011)
ob_machine = bpy.data.objects.new('machine', me_cube)
ob_foot2_006 = bpy.data.objects.new('foot2.006', me_cube_019)
ob_foot2_005 = bpy.data.objects.new('foot2.005', me_cube_018)
ob_foot3_003 = bpy.data.objects.new('foot3.003', me_cube_021)
ob_machine_001 = bpy.data.objects.new('machine.001', me_cube_022)
ob_machine_002 = bpy.data.objects.new('machine.002', me_cube_023)
ob_machine_003 = bpy.data.objects.new('machine.003', me_cube_024)
ob_machine_004 = bpy.data.objects.new('machine.004', me_cube_025)

# ---- transforms, parenting, visibility, modifiers, constraints
ob_roller4.location = (-1.84, 0.0, 0.0)
ob_roller4.rotation_euler = (1.571, 0.2441, 0.0)
ob_roller4.scale = (1.055, 1.055, 1.055)
ob_belt_start.location = (5.2, 0.0, 0.0)
ob_belt_start.rotation_euler = (1.571, 0.0, 0.0)
ob_belt_start.scale = (1.0, 1.0, 1.014)
ob_foot3.location = (-3.84, 0.001945, -0.9524)
ob_foot3.rotation_euler = (1.571, -0.0, 0.0)
ob_foot3.scale = (0.06283, 0.04549, 0.663)
ob_foot3_001.location = (4.161, 0.001945, -0.9524)
ob_foot3_001.rotation_euler = (1.571, -0.0, 0.0)
ob_foot3_001.scale = (0.06283, 0.04549, 0.663)
ob_foot2_002.location = (-0.3155, -0.7917, -0.6555)
ob_foot2_002.scale = (0.06283, 0.04549, 0.4597)
ob_foot3_002.location = (-0.3155, 0.001945, -1.07)
ob_foot3_002.rotation_euler = (1.571, -0.0, 0.0)
ob_foot3_002.scale = (0.06283, 0.04549, 0.7481)
ob_foot2_003.location = (-0.3155, 0.7947, -0.6555)
ob_foot2_003.scale = (0.06283, 0.04549, 0.4597)
ob_machine.location = (0.169, -3.661e-08, 0.2725)
ob_machine.scale = (0.6109, 0.8712, 0.5712)
ob_foot2_006.location = (0.6459, 0.7947, -0.6555)
ob_foot2_006.scale = (0.06283, 0.04549, 0.4597)
ob_foot2_005.location = (0.6459, -0.7917, -0.6555)
ob_foot2_005.scale = (0.06283, 0.04549, 0.4597)
ob_foot3_003.location = (0.6459, 0.001945, -1.07)
ob_foot3_003.rotation_euler = (1.571, -0.0, 0.0)
ob_foot3_003.scale = (0.06283, 0.04549, 0.7481)
ob_machine_001.location = (0.169, -3.661e-08, 0.2725)
ob_machine_001.scale = (0.6109, 0.8712, 0.5712)
ob_machine_002.location = (0.169, -3.661e-08, 0.2725)
ob_machine_002.scale = (0.6109, 0.8712, 0.5712)
ob_machine_003.location = (0.169, -3.661e-08, 0.2725)
ob_machine_003.scale = (0.6109, 0.8712, 0.5712)
ob_machine_004.location = (0.169, -3.661e-08, 0.2725)
ob_machine_004.scale = (0.6109, 0.8712, 0.5712)

# ---- collection membership
col_accuracy1.objects.link(ob_roller4)
col_accuracy1.objects.link(ob_belt_start)
col_accuracy1.objects.link(ob_foot3)
col_accuracy1.objects.link(ob_foot3_001)
col_accuracy1.objects.link(ob_foot2_002)
col_accuracy1.objects.link(ob_foot3_002)
col_accuracy1.objects.link(ob_foot2_003)
col_accuracy1.objects.link(ob_machine)
col_accuracy1.objects.link(ob_foot2_006)
col_accuracy1.objects.link(ob_foot2_005)
col_accuracy1.objects.link(ob_foot3_003)
col_accuracy1.objects.link(ob_machine_001)
col_accuracy1.objects.link(ob_machine_002)
col_accuracy1.objects.link(ob_machine_003)
col_accuracy1.objects.link(ob_machine_004)

# ---- scene / render settings (as saved in the file)
scene.frame_start = 1; scene.frame_end = 250; scene.frame_set(1)
scene.render.engine = 'BLENDER_EEVEE_NEXT'
scene.cycles.sampling_pattern = 'TABULATED_SOBOL'
scene.cycles.use_light_tree = False
scene.view_settings.view_transform = 'Filmic'
bpy.context.view_layer.update()

# ---- added for rendering (the .blend has no active camera and no usable light): camera, sun
cam_auto = bpy.data.cameras.new('AutoCamera')
cam_auto.lens = 50.0
cam_auto.sensor_width = 36.0
cam_auto.clip_end = 1000.0
ob_auto_camera = bpy.data.objects.new('AutoCamera', cam_auto)
scene.collection.objects.link(ob_auto_camera)
ob_auto_camera.location = (8.37932, -9.80591, 6.43452)
ob_auto_camera.rotation_euler = (1.09748, -7.21219e-08, 0.694738)
scene.camera = ob_auto_camera
light_auto_sun = bpy.data.lights.new('AutoSun', 'SUN')
light_auto_sun.energy = 3.0
light_auto_sun.angle = 0.0523599
ob_auto_sun = bpy.data.objects.new('AutoSun', light_auto_sun)
scene.collection.objects.link(ob_auto_sun)
ob_auto_sun.rotation_euler = (0.872665, 0.174533, 0.523599)
bpy.context.view_layer.update()
